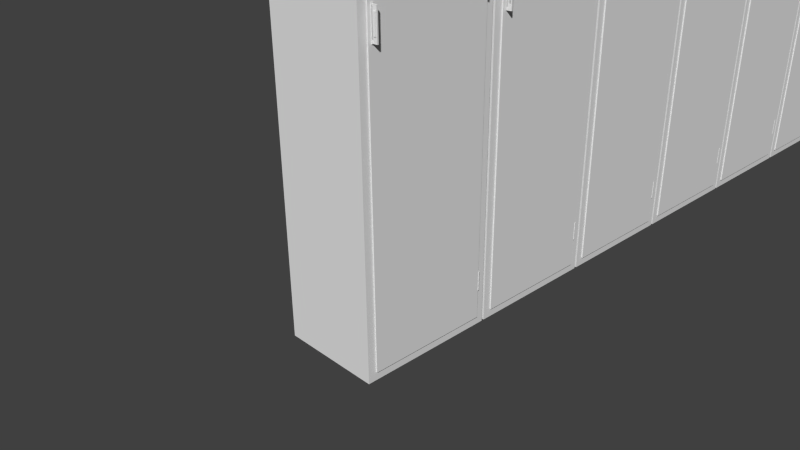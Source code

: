 # Source: locker_rows.blend  (saved by Blender 2.75.0; exported with 4.5.12 LTS)
import bpy
from mathutils import Matrix  # noqa: F401  (used for matrix-valued properties, if any)

bpy.ops.wm.read_factory_settings(use_empty=True)
scene = bpy.context.scene
scene.name = 'Scene'

# ---- collections
col_collection_1 = bpy.data.collections.new('Collection 1'); scene.collection.children.link(col_collection_1)

# ---- materials (node trees are filled in below, after node groups)
mat_material = bpy.data.materials.new('Material')
mat_material.alpha_threshold = 0.0
mat_material.use_transparent_shadow = False
mat_material.roughness = 0.5
mat_material.line_color = (0.0, 0.0, 0.0, 1.0)
mat_material_001 = bpy.data.materials.new('Material.001')
mat_material_001.alpha_threshold = 0.0
mat_material_001.use_transparent_shadow = False
mat_material_001.roughness = 0.5
mat_material_001.line_color = (0.0, 0.0, 0.0, 1.0)

# ---- material node trees

# ---- world
world_world = bpy.data.worlds.new('World'); scene.world = world_world
world_world.color = (0.05088, 0.05088, 0.05088)
world_world.use_sun_shadow = False
world_world.sun_shadow_jitter_overblur = 0.0
world_world.cycles.sampling_method = 'MANUAL'
world_world.cycles.sample_map_resolution = 256

# ---- cameras
cam_camera = bpy.data.cameras.new('Camera')
cam_camera.clip_end = 100.0
cam_camera.lens = 35.0
cam_camera.sensor_width = 32.0
cam_camera.sensor_height = 18.0
cam_camera.ortho_scale = 7.314
cam_camera.dof.focus_distance = 0.0
cam_camera.dof.aperture_fstop = 128.0

# ---- meshes
me_cube_003 = bpy.data.meshes.new('Cube.003')
me_cube_003.from_pydata([(-1.0, 0.4101, -1.0), (-1.0, 0.4101, 2.172), (-1.0, 1.0, -1.0), (-1.0, 1.0, 2.172), (0.1654, 0.4101, -1.0), (0.1654, 0.4101, 2.172), (0.1654, 1.0, -1.0), (0.1654, 1.0, 2.172)], [], [(1, 3, 2, 0), (3, 7, 6, 2), (7, 5, 4, 6), (5, 1, 0, 4), (0, 2, 6, 4), (5, 7, 3, 1)])
me_cube_003.use_remesh_preserve_volume = False
me_cube_003.use_remesh_preserve_attributes = False
me_cube_003.use_mirror_vertex_groups = False
me_cube_003.update()
me_cylinder = bpy.data.meshes.new('Cylinder')
me_cylinder.from_pydata([(0.6918, 1.0, -24.56), (0.6918, 1.0, -22.56), (0.8869, 0.9808, -24.56), (0.8869, 0.9808, -22.56), (1.074, 0.9239, -24.56), (1.074, 0.9239, -22.56), (1.247, 0.8315, -24.56), (1.247, 0.8315, -22.56), (1.399, 0.7071, -24.56), (1.399, 0.7071, -22.56), (1.523, 0.5556, -24.56), (1.523, 0.5556, -22.56), (1.616, 0.3827, -24.56), (1.616, 0.3827, -22.56), (1.673, 0.1951, -24.56), (1.673, 0.1951, -22.56), (1.692, 7.55e-08, -24.56), (1.692, 7.55e-08, -22.56), (1.673, -0.1951, -24.56), (1.673, -0.1951, -22.56), (1.616, -0.3827, -24.56), (1.616, -0.3827, -22.56), (1.523, -0.5556, -24.56), (1.523, -0.5556, -22.56), (1.399, -0.7071, -24.56), (1.399, -0.7071, -22.56), (1.247, -0.8315, -24.56), (1.247, -0.8315, -22.56), (1.074, -0.9239, -24.56), (1.074, -0.9239, -22.56), (0.8869, -0.9808, -24.56), (0.8869, -0.9808, -22.56), (0.6918, -1.0, -24.56), (0.6918, -1.0, -22.56), (0.4967, -0.9808, -24.56), (0.4967, -0.9808, -22.56), (0.3091, -0.9239, -24.56), (0.3091, -0.9239, -22.56), (0.1362, -0.8315, -24.56), (0.1362, -0.8315, -22.56), (-0.01533, -0.7071, -24.56), (-0.01533, -0.7071, -22.56), (-0.1397, -0.5556, -24.56), (-0.1397, -0.5556, -22.56), (-0.2321, -0.3827, -24.56), (-0.2321, -0.3827, -22.56), (-0.289, -0.1951, -24.56), (-0.289, -0.1951, -22.56), (-0.3082, 9.656e-07, -24.56), (-0.3082, 9.656e-07, -22.56), (-0.289, 0.1951, -24.56), (-0.289, 0.1951, -22.56), (-0.2321, 0.3827, -24.56), (-0.2321, 0.3827, -22.56), (-0.1397, 0.5556, -24.56), (-0.1397, 0.5556, -22.56), (-0.01533, 0.7071, -24.56), (-0.01533, 0.7071, -22.56), (0.1362, 0.8315, -24.56), (0.1362, 0.8315, -22.56), (0.3091, 0.9239, -24.56), (0.3091, 0.9239, -22.56), (0.4967, 0.9808, -24.56), (0.4967, 0.9808, -22.56), (0.6918, 1.0, -24.27), (0.6918, 1.0, -23.99), (0.6918, 1.0, -23.7), (0.6918, 1.0, -23.42), (0.6918, 1.0, -23.13), (0.6918, 1.0, -22.85), (0.8869, 0.9808, -22.85), (0.8869, 0.9808, -23.13), (0.8869, 0.9808, -23.42), (0.8869, 0.9808, -23.7), (0.8869, 0.9808, -23.99), (0.8869, 0.9808, -24.27), (1.074, 0.9239, -22.85), (1.074, 0.9239, -23.13), (1.074, 0.9239, -23.42), (1.074, 0.9239, -23.7), (1.074, 0.9239, -23.99), (1.074, 0.9239, -24.27), (1.247, 0.8315, -22.85), (1.247, 0.8315, -23.13), (1.247, 0.8315, -23.42), (1.247, 0.8315, -23.7), (1.247, 0.8315, -23.99), (1.247, 0.8315, -24.27), (1.399, 0.7071, -22.85), (1.399, 0.7071, -23.13), (1.399, 0.7071, -23.42), (1.399, 0.7071, -23.7), (1.399, 0.7071, -23.99), (1.399, 0.7071, -24.27), (1.523, 0.5556, -22.85), (1.523, 0.5556, -23.13), (1.523, 0.5556, -23.42), (1.523, 0.5556, -23.7), (1.523, 0.5556, -23.99), (1.523, 0.5556, -24.27), (1.616, 0.3827, -22.85), (1.616, 0.3827, -23.13), (1.616, 0.3827, -23.42), (1.616, 0.3827, -23.7), (1.616, 0.3827, -23.99), (1.616, 0.3827, -24.27), (1.673, 0.1951, -22.85), (1.673, 0.1951, -23.13), (1.673, 0.1951, -23.42), (1.673, 0.1951, -23.7), (1.673, 0.1951, -23.99), (1.673, 0.1951, -24.27), (1.692, 7.55e-08, -22.85), (1.692, 7.55e-08, -23.13), (1.692, 7.55e-08, -23.42), (1.692, 7.55e-08, -23.7), (1.692, 7.55e-08, -23.99), (1.692, 7.55e-08, -24.27), (1.673, -0.1951, -22.85), (1.673, -0.1951, -23.13), (1.673, -0.1951, -23.42), (1.673, -0.1951, -23.7), (1.673, -0.1951, -23.99), (1.673, -0.1951, -24.27), (1.616, -0.3827, -22.85), (1.616, -0.3827, -23.13), (1.616, -0.3827, -23.42), (1.616, -0.3827, -23.7), (1.616, -0.3827, -23.99), (1.616, -0.3827, -24.27), (1.523, -0.5556, -22.85), (1.523, -0.5556, -23.13), (1.523, -0.5556, -23.42), (1.523, -0.5556, -23.7), (1.523, -0.5556, -23.99), (1.523, -0.5556, -24.27), (1.399, -0.7071, -22.85), (1.399, -0.7071, -23.13), (1.399, -0.7071, -23.42), (1.399, -0.7071, -23.7), (1.399, -0.7071, -23.99), (1.399, -0.7071, -24.27), (1.247, -0.8315, -22.85), (1.247, -0.8315, -23.13), (1.247, -0.8315, -23.42), (1.247, -0.8315, -23.7), (1.247, -0.8315, -23.99), (1.247, -0.8315, -24.27), (1.074, -0.9239, -22.85), (1.074, -0.9239, -23.13), (1.074, -0.9239, -23.42), (1.074, -0.9239, -23.7), (1.074, -0.9239, -23.99), (1.074, -0.9239, -24.27), (0.8869, -0.9808, -22.85), (0.8869, -0.9808, -23.13), (0.8869, -0.9808, -23.42), (0.8869, -0.9808, -23.7), (0.8869, -0.9808, -23.99), (0.8869, -0.9808, -24.27), (0.6918, -1.0, -22.85), (0.6918, -1.0, -23.13), (0.6918, -1.0, -23.42), (0.6918, -1.0, -23.7), (0.6918, -1.0, -23.99), (0.6918, -1.0, -24.27), (0.4967, -0.9808, -22.85), (0.4967, -0.9808, -23.13), (0.4967, -0.9808, -23.42), (0.4967, -0.9808, -23.7), (0.4967, -0.9808, -23.99), (0.4967, -0.9808, -24.27), (0.3091, -0.9239, -22.85), (0.3091, -0.9239, -23.13), (0.3091, -0.9239, -23.42), (0.3091, -0.9239, -23.7), (0.3091, -0.9239, -23.99), (0.3091, -0.9239, -24.27), (0.1362, -0.8315, -22.85), (0.1362, -0.8315, -23.13), (0.1362, -0.8315, -23.42), (0.1362, -0.8315, -23.7), (0.1362, -0.8315, -23.99), (0.1362, -0.8315, -24.27), (-0.01533, -0.7071, -22.85), (-0.01533, -0.7071, -23.13), (-0.01533, -0.7071, -23.42), (-0.01533, -0.7071, -23.7), (-0.01533, -0.7071, -23.99), (-0.01533, -0.7071, -24.27), (-0.1397, -0.5556, -22.85), (-0.1397, -0.5556, -23.13), (-0.1397, -0.5556, -23.42), (-0.1397, -0.5556, -23.7), (-0.1397, -0.5556, -23.99), (-0.1397, -0.5556, -24.27), (-0.2321, -0.3827, -22.85), (-0.2321, -0.3827, -23.13), (-0.2321, -0.3827, -23.42), (-0.2321, -0.3827, -23.7), (-0.2321, -0.3827, -23.99), (-0.2321, -0.3827, -24.27), (-0.289, -0.1951, -22.85), (-0.289, -0.1951, -23.13), (-0.289, -0.1951, -23.42), (-0.289, -0.1951, -23.7), (-0.289, -0.1951, -23.99), (-0.289, -0.1951, -24.27), (-0.3082, 9.656e-07, -22.85), (-0.3082, 9.656e-07, -23.13), (-0.3082, 9.656e-07, -23.42), (-0.3082, 9.656e-07, -23.7), (-0.3082, 9.656e-07, -23.99), (-0.3082, 9.656e-07, -24.27), (-0.289, 0.1951, -22.85), (-0.289, 0.1951, -23.13), (-0.289, 0.1951, -23.42), (-0.289, 0.1951, -23.7), (-0.289, 0.1951, -23.99), (-0.289, 0.1951, -24.27), (-0.2321, 0.3827, -22.85), (-0.2321, 0.3827, -23.13), (-0.2321, 0.3827, -23.42), (-0.2321, 0.3827, -23.7), (-0.2321, 0.3827, -23.99), (-0.2321, 0.3827, -24.27), (-0.1397, 0.5556, -22.85), (-0.1397, 0.5556, -23.13), (-0.1397, 0.5556, -23.42), (-0.1397, 0.5556, -23.7), (-0.1397, 0.5556, -23.99), (-0.1397, 0.5556, -24.27), (-0.01533, 0.7071, -22.85), (-0.01533, 0.7071, -23.13), (-0.01533, 0.7071, -23.42), (-0.01533, 0.7071, -23.7), (-0.01533, 0.7071, -23.99), (-0.01533, 0.7071, -24.27), (0.1362, 0.8315, -22.85), (0.1362, 0.8315, -23.13), (0.1362, 0.8315, -23.42), (0.1362, 0.8315, -23.7), (0.1362, 0.8315, -23.99), (0.1362, 0.8315, -24.27), (0.3091, 0.9239, -22.85), (0.3091, 0.9239, -23.13), (0.3091, 0.9239, -23.42), (0.3091, 0.9239, -23.7), (0.3091, 0.9239, -23.99), (0.3091, 0.9239, -24.27), (0.4967, 0.9808, -22.85), (0.4967, 0.9808, -23.13), (0.4967, 0.9808, -23.42), (0.4967, 0.9808, -23.7), (0.4967, 0.9808, -23.99), (0.4967, 0.9808, -24.27), (0.6918, 0.9, -23.12), (0.6918, 0.9, -22.86), (0.8674, 0.8827, -22.86), (0.8674, 0.8827, -23.12), (1.036, 0.8315, -22.86), (1.036, 0.8315, -23.12), (1.192, 0.7483, -22.86), (1.192, 0.7483, -23.12), (1.328, 0.6364, -22.86), (1.328, 0.6364, -23.12), (1.44, 0.5, -22.86), (1.44, 0.5, -23.12), (1.523, 0.3444, -22.86), (1.523, 0.3444, -23.12), (1.574, 0.1756, -22.86), (1.574, 0.1756, -23.12), (1.592, 9.98e-08, -22.86), (1.592, 9.98e-08, -23.12), (1.574, -0.1756, -22.86), (1.574, -0.1756, -23.12), (1.523, -0.3444, -22.86), (1.523, -0.3444, -23.12), (1.44, -0.5, -22.86), (1.44, -0.5, -23.12), (1.328, -0.6364, -22.86), (1.328, -0.6364, -23.12), (1.192, -0.7483, -22.86), (1.192, -0.7483, -23.12), (1.036, -0.8315, -22.86), (1.036, -0.8315, -23.12), (0.8674, -0.8827, -22.86), (0.8674, -0.8827, -23.12), (0.6918, -0.9, -22.86), (0.6918, -0.9, -23.12), (0.5162, -0.8827, -22.86), (0.5162, -0.8827, -23.12), (0.3474, -0.8315, -22.86), (0.3474, -0.8315, -23.12), (0.1918, -0.7483, -22.86), (0.1918, -0.7483, -23.12), (0.05538, -0.6364, -22.86), (0.05538, -0.6364, -23.12), (-0.05654, -0.5, -22.86), (-0.05654, -0.5, -23.12), (-0.1397, -0.3444, -22.86), (-0.1397, -0.3444, -23.12), (-0.1909, -0.1756, -22.86), (-0.1909, -0.1756, -23.12), (-0.2082, 9.009e-07, -22.86), (-0.2082, 9.009e-07, -23.12), (-0.1909, 0.1756, -22.86), (-0.1909, 0.1756, -23.12), (-0.1397, 0.3444, -22.86), (-0.1397, 0.3444, -23.12), (-0.05654, 0.5, -22.86), (-0.05654, 0.5, -23.12), (0.05538, 0.6364, -22.86), (0.05538, 0.6364, -23.12), (0.1918, 0.7483, -22.86), (0.1918, 0.7483, -23.12), (0.3474, 0.8315, -22.86), (0.3474, 0.8315, -23.12), (0.5162, 0.8827, -22.86), (0.5162, 0.8827, -23.12), (0.6918, 0.9, -23.69), (0.6918, 0.9, -23.43), (0.8674, 0.8827, -23.43), (0.8674, 0.8827, -23.69), (1.036, 0.8315, -23.43), (1.036, 0.8315, -23.69), (1.192, 0.7483, -23.43), (1.192, 0.7483, -23.69), (1.328, 0.6364, -23.43), (1.328, 0.6364, -23.69), (1.44, 0.5, -23.43), (1.44, 0.5, -23.69), (1.523, 0.3444, -23.43), (1.523, 0.3444, -23.69), (1.574, 0.1756, -23.43), (1.574, 0.1756, -23.69), (1.592, 9.98e-08, -23.43), (1.592, 9.98e-08, -23.69), (1.574, -0.1756, -23.43), (1.574, -0.1756, -23.69), (1.523, -0.3444, -23.43), (1.523, -0.3444, -23.69), (1.44, -0.5, -23.43), (1.44, -0.5, -23.69), (1.328, -0.6364, -23.43), (1.328, -0.6364, -23.69), (1.192, -0.7483, -23.43), (1.192, -0.7483, -23.69), (1.036, -0.8315, -23.43), (1.036, -0.8315, -23.69), (0.8674, -0.8827, -23.43), (0.8674, -0.8827, -23.69), (0.6918, -0.9, -23.43), (0.6918, -0.9, -23.69), (0.5162, -0.8827, -23.43), (0.5162, -0.8827, -23.69), (0.3474, -0.8315, -23.43), (0.3474, -0.8315, -23.69), (0.1918, -0.7483, -23.43), (0.1918, -0.7483, -23.69), (0.05538, -0.6364, -23.43), (0.05538, -0.6364, -23.69), (-0.05654, -0.5, -23.43), (-0.05654, -0.5, -23.69), (-0.1397, -0.3444, -23.43), (-0.1397, -0.3444, -23.69), (-0.1909, -0.1756, -23.43), (-0.1909, -0.1756, -23.69), (-0.2082, 9.009e-07, -23.43), (-0.2082, 9.009e-07, -23.69), (-0.1909, 0.1756, -23.43), (-0.1909, 0.1756, -23.69), (-0.1397, 0.3444, -23.43), (-0.1397, 0.3444, -23.69), (-0.05654, 0.5, -23.43), (-0.05654, 0.5, -23.69), (0.05538, 0.6364, -23.43), (0.05538, 0.6364, -23.69), (0.1918, 0.7483, -23.43), (0.1918, 0.7483, -23.69), (0.3474, 0.8315, -23.43), (0.3474, 0.8315, -23.69), (0.5162, 0.8827, -23.43), (0.5162, 0.8827, -23.69), (0.6918, 0.9, -24.26), (0.6918, 0.9, -24.0), (0.8674, 0.8827, -24.0), (0.8674, 0.8827, -24.26), (1.036, 0.8315, -24.0), (1.036, 0.8315, -24.26), (1.192, 0.7483, -24.0), (1.192, 0.7483, -24.26), (1.328, 0.6364, -24.0), (1.328, 0.6364, -24.26), (1.44, 0.5, -24.0), (1.44, 0.5, -24.26), (1.523, 0.3444, -24.0), (1.523, 0.3444, -24.26), (1.574, 0.1756, -24.0), (1.574, 0.1756, -24.26), (1.592, 9.98e-08, -24.0), (1.592, 9.98e-08, -24.26), (1.574, -0.1756, -24.0), (1.574, -0.1756, -24.26), (1.523, -0.3444, -24.0), (1.523, -0.3444, -24.26), (1.44, -0.5, -24.0), (1.44, -0.5, -24.26), (1.328, -0.6364, -24.0), (1.328, -0.6364, -24.26), (1.192, -0.7483, -24.0), (1.192, -0.7483, -24.26), (1.036, -0.8315, -24.0), (1.036, -0.8315, -24.26), (0.8674, -0.8827, -24.0), (0.8674, -0.8827, -24.26), (0.6918, -0.9, -24.0), (0.6918, -0.9, -24.26), (0.5162, -0.8827, -24.0), (0.5162, -0.8827, -24.26), (0.3474, -0.8315, -24.0), (0.3474, -0.8315, -24.26), (0.1918, -0.7483, -24.0), (0.1918, -0.7483, -24.26), (0.05538, -0.6364, -24.0), (0.05538, -0.6364, -24.26), (-0.05654, -0.5, -24.0), (-0.05654, -0.5, -24.26), (-0.1397, -0.3444, -24.0), (-0.1397, -0.3444, -24.26), (-0.1909, -0.1756, -24.0), (-0.1909, -0.1756, -24.26), (-0.2082, 9.009e-07, -24.0), (-0.2082, 9.009e-07, -24.26), (-0.1909, 0.1756, -24.0), (-0.1909, 0.1756, -24.26), (-0.1397, 0.3444, -24.0), (-0.1397, 0.3444, -24.26), (-0.05654, 0.5, -24.0), (-0.05654, 0.5, -24.26), (0.05538, 0.6364, -24.0), (0.05538, 0.6364, -24.26), (0.1918, 0.7483, -24.0), (0.1918, 0.7483, -24.26), (0.3474, 0.8315, -24.0), (0.3474, 0.8315, -24.26), (0.5162, 0.8827, -24.0), (0.5162, 0.8827, -24.26), (0.0, 1.0, -1.0), (0.0, 1.0, 1.0), (0.1951, 0.9808, -1.0), (0.1951, 0.9808, 1.0), (0.3827, 0.9239, -1.0), (0.3827, 0.9239, 1.0), (0.5556, 0.8315, -1.0), (0.5556, 0.8315, 1.0), (0.7071, 0.7071, -1.0), (0.7071, 0.7071, 1.0), (0.8315, 0.5556, -1.0), (0.8315, 0.5556, 1.0), (0.9239, 0.3827, -1.0), (0.9239, 0.3827, 1.0), (0.9808, 0.1951, -1.0), (0.9808, 0.1951, 1.0), (1.0, 7.55e-08, -1.0), (1.0, 7.55e-08, 1.0), (0.9808, -0.1951, -1.0), (0.9808, -0.1951, 1.0), (0.9239, -0.3827, -1.0), (0.9239, -0.3827, 1.0), (0.8315, -0.5556, -1.0), (0.8315, -0.5556, 1.0), (0.7071, -0.7071, -1.0), (0.7071, -0.7071, 1.0), (0.5556, -0.8315, -1.0), (0.5556, -0.8315, 1.0), (0.3827, -0.9239, -1.0), (0.3827, -0.9239, 1.0), (0.1951, -0.9808, -1.0), (0.1951, -0.9808, 1.0), (-3.258e-07, -1.0, -1.0), (-3.258e-07, -1.0, 1.0), (-0.1951, -0.9808, -1.0), (-0.1951, -0.9808, 1.0), (-0.3827, -0.9239, -1.0), (-0.3827, -0.9239, 1.0), (-0.5556, -0.8315, -1.0), (-0.5556, -0.8315, 1.0), (-0.7071, -0.7071, -1.0), (-0.7071, -0.7071, 1.0), (-0.8315, -0.5556, -1.0), (-0.8315, -0.5556, 1.0), (-0.9239, -0.3827, -1.0), (-0.9239, -0.3827, 1.0), (-0.9808, -0.1951, -1.0), (-0.9808, -0.1951, 1.0), (-1.0, 9.656e-07, -1.0), (-1.0, 9.656e-07, 1.0), (-0.9808, 0.1951, -1.0), (-0.9808, 0.1951, 1.0), (-0.9239, 0.3827, -1.0), (-0.9239, 0.3827, 1.0), (-0.8315, 0.5556, -1.0), (-0.8315, 0.5556, 1.0), (-0.7071, 0.7071, -1.0), (-0.7071, 0.7071, 1.0), (-0.5556, 0.8315, -1.0), (-0.5556, 0.8315, 1.0), (-0.3827, 0.9239, -1.0), (-0.3827, 0.9239, 1.0), (-0.1951, 0.9808, -1.0), (-0.1951, 0.9808, 1.0), (0.0, 1.0, -0.7143), (0.0, 1.0, -0.4286), (0.0, 1.0, -0.1429), (0.0, 1.0, 0.1429), (0.0, 1.0, 0.4286), (0.0, 1.0, 0.7143), (0.1951, 0.9808, 0.7143), (0.1951, 0.9808, 0.4286), (0.1951, 0.9808, 0.1429), (0.1951, 0.9808, -0.1429), (0.1951, 0.9808, -0.4286), (0.1951, 0.9808, -0.7143), (0.3827, 0.9239, 0.7143), (0.3827, 0.9239, 0.4286), (0.3827, 0.9239, 0.1429), (0.3827, 0.9239, -0.1429), (0.3827, 0.9239, -0.4286), (0.3827, 0.9239, -0.7143), (0.5556, 0.8315, 0.7143), (0.5556, 0.8315, 0.4286), (0.5556, 0.8315, 0.1429), (0.5556, 0.8315, -0.1429), (0.5556, 0.8315, -0.4286), (0.5556, 0.8315, -0.7143), (0.7071, 0.7071, 0.7143), (0.7071, 0.7071, 0.4286), (0.7071, 0.7071, 0.1429), (0.7071, 0.7071, -0.1429), (0.7071, 0.7071, -0.4286), (0.7071, 0.7071, -0.7143), (0.8315, 0.5556, 0.7143), (0.8315, 0.5556, 0.4286), (0.8315, 0.5556, 0.1429), (0.8315, 0.5556, -0.1429), (0.8315, 0.5556, -0.4286), (0.8315, 0.5556, -0.7143), (0.9239, 0.3827, 0.7143), (0.9239, 0.3827, 0.4286), (0.9239, 0.3827, 0.1429), (0.9239, 0.3827, -0.1429), (0.9239, 0.3827, -0.4286), (0.9239, 0.3827, -0.7143), (0.9808, 0.1951, 0.7143), (0.9808, 0.1951, 0.4286), (0.9808, 0.1951, 0.1429), (0.9808, 0.1951, -0.1429), (0.9808, 0.1951, -0.4286), (0.9808, 0.1951, -0.7143), (1.0, 7.55e-08, 0.7143), (1.0, 7.55e-08, 0.4286), (1.0, 7.55e-08, 0.1429), (1.0, 7.55e-08, -0.1429), (1.0, 7.55e-08, -0.4286), (1.0, 7.55e-08, -0.7143), (0.9808, -0.1951, 0.7143), (0.9808, -0.1951, 0.4286), (0.9808, -0.1951, 0.1429), (0.9808, -0.1951, -0.1429), (0.9808, -0.1951, -0.4286), (0.9808, -0.1951, -0.7143), (0.9239, -0.3827, 0.7143), (0.9239, -0.3827, 0.4286), (0.9239, -0.3827, 0.1429), (0.9239, -0.3827, -0.1429), (0.9239, -0.3827, -0.4286), (0.9239, -0.3827, -0.7143), (0.8315, -0.5556, 0.7143), (0.8315, -0.5556, 0.4286), (0.8315, -0.5556, 0.1429), (0.8315, -0.5556, -0.1429), (0.8315, -0.5556, -0.4286), (0.8315, -0.5556, -0.7143), (0.7071, -0.7071, 0.7143), (0.7071, -0.7071, 0.4286), (0.7071, -0.7071, 0.1429), (0.7071, -0.7071, -0.1429), (0.7071, -0.7071, -0.4286), (0.7071, -0.7071, -0.7143), (0.5556, -0.8315, 0.7143), (0.5556, -0.8315, 0.4286), (0.5556, -0.8315, 0.1429), (0.5556, -0.8315, -0.1429), (0.5556, -0.8315, -0.4286), (0.5556, -0.8315, -0.7143), (0.3827, -0.9239, 0.7143), (0.3827, -0.9239, 0.4286), (0.3827, -0.9239, 0.1429), (0.3827, -0.9239, -0.1429), (0.3827, -0.9239, -0.4286), (0.3827, -0.9239, -0.7143), (0.1951, -0.9808, 0.7143), (0.1951, -0.9808, 0.4286), (0.1951, -0.9808, 0.1429), (0.1951, -0.9808, -0.1429), (0.1951, -0.9808, -0.4286), (0.1951, -0.9808, -0.7143), (-3.258e-07, -1.0, 0.7143), (-3.258e-07, -1.0, 0.4286), (-3.258e-07, -1.0, 0.1429), (-3.258e-07, -1.0, -0.1429), (-3.258e-07, -1.0, -0.4286), (-3.258e-07, -1.0, -0.7143), (-0.1951, -0.9808, 0.7143), (-0.1951, -0.9808, 0.4286), (-0.1951, -0.9808, 0.1429), (-0.1951, -0.9808, -0.1429), (-0.1951, -0.9808, -0.4286), (-0.1951, -0.9808, -0.7143), (-0.3827, -0.9239, 0.7143), (-0.3827, -0.9239, 0.4286), (-0.3827, -0.9239, 0.1429), (-0.3827, -0.9239, -0.1429), (-0.3827, -0.9239, -0.4286), (-0.3827, -0.9239, -0.7143), (-0.5556, -0.8315, 0.7143), (-0.5556, -0.8315, 0.4286), (-0.5556, -0.8315, 0.1429), (-0.5556, -0.8315, -0.1429), (-0.5556, -0.8315, -0.4286), (-0.5556, -0.8315, -0.7143), (-0.7071, -0.7071, 0.7143), (-0.7071, -0.7071, 0.4286), (-0.7071, -0.7071, 0.1429), (-0.7071, -0.7071, -0.1429), (-0.7071, -0.7071, -0.4286), (-0.7071, -0.7071, -0.7143), (-0.8315, -0.5556, 0.7143), (-0.8315, -0.5556, 0.4286), (-0.8315, -0.5556, 0.1429), (-0.8315, -0.5556, -0.1429), (-0.8315, -0.5556, -0.4286), (-0.8315, -0.5556, -0.7143), (-0.9239, -0.3827, 0.7143), (-0.9239, -0.3827, 0.4286), (-0.9239, -0.3827, 0.1429), (-0.9239, -0.3827, -0.1429), (-0.9239, -0.3827, -0.4286), (-0.9239, -0.3827, -0.7143), (-0.9808, -0.1951, 0.7143), (-0.9808, -0.1951, 0.4286), (-0.9808, -0.1951, 0.1429), (-0.9808, -0.1951, -0.1429), (-0.9808, -0.1951, -0.4286), (-0.9808, -0.1951, -0.7143), (-1.0, 9.656e-07, 0.7143), (-1.0, 9.656e-07, 0.4286), (-1.0, 9.656e-07, 0.1429), (-1.0, 9.656e-07, -0.1429), (-1.0, 9.656e-07, -0.4286), (-1.0, 9.656e-07, -0.7143), (-0.9808, 0.1951, 0.7143), (-0.9808, 0.1951, 0.4286), (-0.9808, 0.1951, 0.1429), (-0.9808, 0.1951, -0.1429), (-0.9808, 0.1951, -0.4286), (-0.9808, 0.1951, -0.7143), (-0.9239, 0.3827, 0.7143), (-0.9239, 0.3827, 0.4286), (-0.9239, 0.3827, 0.1429), (-0.9239, 0.3827, -0.1429), (-0.9239, 0.3827, -0.4286), (-0.9239, 0.3827, -0.7143), (-0.8315, 0.5556, 0.7143), (-0.8315, 0.5556, 0.4286), (-0.8315, 0.5556, 0.1429), (-0.8315, 0.5556, -0.1429), (-0.8315, 0.5556, -0.4286), (-0.8315, 0.5556, -0.7143), (-0.7071, 0.7071, 0.7143), (-0.7071, 0.7071, 0.4286), (-0.7071, 0.7071, 0.1429), (-0.7071, 0.7071, -0.1429), (-0.7071, 0.7071, -0.4286), (-0.7071, 0.7071, -0.7143), (-0.5556, 0.8315, 0.7143), (-0.5556, 0.8315, 0.4286), (-0.5556, 0.8315, 0.1429), (-0.5556, 0.8315, -0.1429), (-0.5556, 0.8315, -0.4286), (-0.5556, 0.8315, -0.7143), (-0.3827, 0.9239, 0.7143), (-0.3827, 0.9239, 0.4286), (-0.3827, 0.9239, 0.1429), (-0.3827, 0.9239, -0.1429), (-0.3827, 0.9239, -0.4286), (-0.3827, 0.9239, -0.7143), (-0.1951, 0.9808, 0.7143), (-0.1951, 0.9808, 0.4286), (-0.1951, 0.9808, 0.1429), (-0.1951, 0.9808, -0.1429), (-0.1951, 0.9808, -0.4286), (-0.1951, 0.9808, -0.7143), (5.355e-09, 0.9, 0.4429), (5.355e-09, 0.9, 0.7), (0.1756, 0.8827, 0.7), (0.1756, 0.8827, 0.4429), (0.3444, 0.8315, 0.7), (0.3444, 0.8315, 0.4429), (0.5, 0.7483, 0.7), (0.5, 0.7483, 0.4429), (0.6364, 0.6364, 0.7), (0.6364, 0.6364, 0.4429), (0.7483, 0.5, 0.7), (0.7483, 0.5, 0.4429), (0.8315, 0.3444, 0.7), (0.8315, 0.3444, 0.4429), (0.8827, 0.1756, 0.7), (0.8827, 0.1756, 0.4429), (0.9, 9.98e-08, 0.7), (0.9, 9.98e-08, 0.4429), (0.8827, -0.1756, 0.7), (0.8827, -0.1756, 0.4429), (0.8315, -0.3444, 0.7), (0.8315, -0.3444, 0.4429), (0.7483, -0.5, 0.7), (0.7483, -0.5, 0.4429), (0.6364, -0.6364, 0.7), (0.6364, -0.6364, 0.4429), (0.5, -0.7483, 0.7), (0.5, -0.7483, 0.4429), (0.3444, -0.8315, 0.7), (0.3444, -0.8315, 0.4429), (0.1756, -0.8827, 0.7), (0.1756, -0.8827, 0.4429), (-2.879e-07, -0.9, 0.7), (-2.879e-07, -0.9, 0.4429), (-0.1756, -0.8827, 0.7), (-0.1756, -0.8827, 0.4429), (-0.3444, -0.8315, 0.7), (-0.3444, -0.8315, 0.4429), (-0.5, -0.7483, 0.7), (-0.5, -0.7483, 0.4429), (-0.6364, -0.6364, 0.7), (-0.6364, -0.6364, 0.4429), (-0.7483, -0.5, 0.7), (-0.7483, -0.5, 0.4429), (-0.8315, -0.3444, 0.7), (-0.8315, -0.3444, 0.4429), (-0.8827, -0.1756, 0.7), (-0.8827, -0.1756, 0.4429), (-0.9, 9.009e-07, 0.7), (-0.9, 9.009e-07, 0.4429), (-0.8827, 0.1756, 0.7), (-0.8827, 0.1756, 0.4429), (-0.8315, 0.3444, 0.7), (-0.8315, 0.3444, 0.4429), (-0.7483, 0.5, 0.7), (-0.7483, 0.5, 0.4429), (-0.6364, 0.6364, 0.7), (-0.6364, 0.6364, 0.4429), (-0.5, 0.7483, 0.7), (-0.5, 0.7483, 0.4429), (-0.3444, 0.8315, 0.7), (-0.3444, 0.8315, 0.4429), (-0.1756, 0.8827, 0.7), (-0.1756, 0.8827, 0.4429), (5.355e-09, 0.9, -0.1286), (5.355e-09, 0.9, 0.1286), (0.1756, 0.8827, 0.1286), (0.1756, 0.8827, -0.1286), (0.3444, 0.8315, 0.1286), (0.3444, 0.8315, -0.1286), (0.5, 0.7483, 0.1286), (0.5, 0.7483, -0.1286), (0.6364, 0.6364, 0.1286), (0.6364, 0.6364, -0.1286), (0.7483, 0.5, 0.1286), (0.7483, 0.5, -0.1286), (0.8315, 0.3444, 0.1286), (0.8315, 0.3444, -0.1286), (0.8827, 0.1756, 0.1286), (0.8827, 0.1756, -0.1286), (0.9, 9.98e-08, 0.1286), (0.9, 9.98e-08, -0.1286), (0.8827, -0.1756, 0.1286), (0.8827, -0.1756, -0.1286), (0.8315, -0.3444, 0.1286), (0.8315, -0.3444, -0.1286), (0.7483, -0.5, 0.1286), (0.7483, -0.5, -0.1286), (0.6364, -0.6364, 0.1286), (0.6364, -0.6364, -0.1286), (0.5, -0.7483, 0.1286), (0.5, -0.7483, -0.1286), (0.3444, -0.8315, 0.1286), (0.3444, -0.8315, -0.1286), (0.1756, -0.8827, 0.1286), (0.1756, -0.8827, -0.1286), (-2.879e-07, -0.9, 0.1286), (-2.879e-07, -0.9, -0.1286), (-0.1756, -0.8827, 0.1286), (-0.1756, -0.8827, -0.1286), (-0.3444, -0.8315, 0.1286), (-0.3444, -0.8315, -0.1286), (-0.5, -0.7483, 0.1286), (-0.5, -0.7483, -0.1286), (-0.6364, -0.6364, 0.1286), (-0.6364, -0.6364, -0.1286), (-0.7483, -0.5, 0.1286), (-0.7483, -0.5, -0.1286), (-0.8315, -0.3444, 0.1286), (-0.8315, -0.3444, -0.1286), (-0.8827, -0.1756, 0.1286), (-0.8827, -0.1756, -0.1286), (-0.9, 9.009e-07, 0.1286), (-0.9, 9.009e-07, -0.1286), (-0.8827, 0.1756, 0.1286), (-0.8827, 0.1756, -0.1286), (-0.8315, 0.3444, 0.1286), (-0.8315, 0.3444, -0.1286), (-0.7483, 0.5, 0.1286), (-0.7483, 0.5, -0.1286), (-0.6364, 0.6364, 0.1286), (-0.6364, 0.6364, -0.1286), (-0.5, 0.7483, 0.1286), (-0.5, 0.7483, -0.1286), (-0.3444, 0.8315, 0.1286), (-0.3444, 0.8315, -0.1286), (-0.1756, 0.8827, 0.1286), (-0.1756, 0.8827, -0.1286), (5.355e-09, 0.9, -0.7), (5.355e-09, 0.9, -0.4429), (0.1756, 0.8827, -0.4429), (0.1756, 0.8827, -0.7), (0.3444, 0.8315, -0.4429), (0.3444, 0.8315, -0.7), (0.5, 0.7483, -0.4429), (0.5, 0.7483, -0.7), (0.6364, 0.6364, -0.4429), (0.6364, 0.6364, -0.7), (0.7483, 0.5, -0.4429), (0.7483, 0.5, -0.7), (0.8315, 0.3444, -0.4429), (0.8315, 0.3444, -0.7), (0.8827, 0.1756, -0.4429), (0.8827, 0.1756, -0.7), (0.9, 9.98e-08, -0.4429), (0.9, 9.98e-08, -0.7), (0.8827, -0.1756, -0.4429), (0.8827, -0.1756, -0.7), (0.8315, -0.3444, -0.4429), (0.8315, -0.3444, -0.7), (0.7483, -0.5, -0.4429), (0.7483, -0.5, -0.7), (0.6364, -0.6364, -0.4429), (0.6364, -0.6364, -0.7), (0.5, -0.7483, -0.4429), (0.5, -0.7483, -0.7), (0.3444, -0.8315, -0.4429), (0.3444, -0.8315, -0.7), (0.1756, -0.8827, -0.4429), (0.1756, -0.8827, -0.7), (-2.879e-07, -0.9, -0.4429), (-2.879e-07, -0.9, -0.7), (-0.1756, -0.8827, -0.4429), (-0.1756, -0.8827, -0.7), (-0.3444, -0.8315, -0.4429), (-0.3444, -0.8315, -0.7), (-0.5, -0.7483, -0.4429), (-0.5, -0.7483, -0.7), (-0.6364, -0.6364, -0.4429), (-0.6364, -0.6364, -0.7), (-0.7483, -0.5, -0.4429), (-0.7483, -0.5, -0.7), (-0.8315, -0.3444, -0.4429), (-0.8315, -0.3444, -0.7), (-0.8827, -0.1756, -0.4429), (-0.8827, -0.1756, -0.7), (-0.9, 9.009e-07, -0.4429), (-0.9, 9.009e-07, -0.7), (-0.8827, 0.1756, -0.4429), (-0.8827, 0.1756, -0.7), (-0.8315, 0.3444, -0.4429), (-0.8315, 0.3444, -0.7), (-0.7483, 0.5, -0.4429), (-0.7483, 0.5, -0.7), (-0.6364, 0.6364, -0.4429), (-0.6364, 0.6364, -0.7), (-0.5, 0.7483, -0.4429), (-0.5, 0.7483, -0.7), (-0.3444, 0.8315, -0.4429), (-0.3444, 0.8315, -0.7), (-0.1756, 0.8827, -0.4429), (-0.1756, 0.8827, -0.7), (0.0, 1.0, -52.23), (0.0, 1.0, -50.23), (0.1951, 0.9808, -52.23), (0.1951, 0.9808, -50.23), (0.3827, 0.9239, -52.23), (0.3827, 0.9239, -50.23), (0.5556, 0.8315, -52.23), (0.5556, 0.8315, -50.23), (0.7071, 0.7071, -52.23), (0.7071, 0.7071, -50.23), (0.8315, 0.5556, -52.23), (0.8315, 0.5556, -50.23), (0.9239, 0.3827, -52.23), (0.9239, 0.3827, -50.23), (0.9808, 0.1951, -52.23), (0.9808, 0.1951, -50.23), (1.0, 7.55e-08, -52.23), (1.0, 7.55e-08, -50.23), (0.9808, -0.1951, -52.23), (0.9808, -0.1951, -50.23), (0.9239, -0.3827, -52.23), (0.9239, -0.3827, -50.23), (0.8315, -0.5556, -52.23), (0.8315, -0.5556, -50.23), (0.7071, -0.7071, -52.23), (0.7071, -0.7071, -50.23), (0.5556, -0.8315, -52.23), (0.5556, -0.8315, -50.23), (0.3827, -0.9239, -52.23), (0.3827, -0.9239, -50.23), (0.1951, -0.9808, -52.23), (0.1951, -0.9808, -50.23), (-3.258e-07, -1.0, -52.23), (-3.258e-07, -1.0, -50.23), (-0.1951, -0.9808, -52.23), (-0.1951, -0.9808, -50.23), (-0.3827, -0.9239, -52.23), (-0.3827, -0.9239, -50.23), (-0.5556, -0.8315, -52.23), (-0.5556, -0.8315, -50.23), (-0.7071, -0.7071, -52.23), (-0.7071, -0.7071, -50.23), (-0.8315, -0.5556, -52.23), (-0.8315, -0.5556, -50.23), (-0.9239, -0.3827, -52.23), (-0.9239, -0.3827, -50.23), (-0.9808, -0.1951, -52.23), (-0.9808, -0.1951, -50.23), (-1.0, 9.656e-07, -52.23), (-1.0, 9.656e-07, -50.23), (-0.9808, 0.1951, -52.23), (-0.9808, 0.1951, -50.23), (-0.9239, 0.3827, -52.23), (-0.9239, 0.3827, -50.23), (-0.8315, 0.5556, -52.23), (-0.8315, 0.5556, -50.23), (-0.7071, 0.7071, -52.23), (-0.7071, 0.7071, -50.23), (-0.5556, 0.8315, -52.23), (-0.5556, 0.8315, -50.23), (-0.3827, 0.9239, -52.23), (-0.3827, 0.9239, -50.23), (-0.1951, 0.9808, -52.23), (-0.1951, 0.9808, -50.23), (0.0, 1.0, -51.94), (0.0, 1.0, -51.66), (0.0, 1.0, -51.37), (0.0, 1.0, -51.09), (0.0, 1.0, -50.8), (0.0, 1.0, -50.52), (0.1951, 0.9808, -50.52), (0.1951, 0.9808, -50.8), (0.1951, 0.9808, -51.09), (0.1951, 0.9808, -51.37), (0.1951, 0.9808, -51.66), (0.1951, 0.9808, -51.94), (0.3827, 0.9239, -50.52), (0.3827, 0.9239, -50.8), (0.3827, 0.9239, -51.09), (0.3827, 0.9239, -51.37), (0.3827, 0.9239, -51.66), (0.3827, 0.9239, -51.94), (0.5556, 0.8315, -50.52), (0.5556, 0.8315, -50.8), (0.5556, 0.8315, -51.09), (0.5556, 0.8315, -51.37), (0.5556, 0.8315, -51.66), (0.5556, 0.8315, -51.94), (0.7071, 0.7071, -50.52), (0.7071, 0.7071, -50.8), (0.7071, 0.7071, -51.09), (0.7071, 0.7071, -51.37), (0.7071, 0.7071, -51.66), (0.7071, 0.7071, -51.94), (0.8315, 0.5556, -50.52), (0.8315, 0.5556, -50.8), (0.8315, 0.5556, -51.09), (0.8315, 0.5556, -51.37), (0.8315, 0.5556, -51.66), (0.8315, 0.5556, -51.94), (0.9239, 0.3827, -50.52), (0.9239, 0.3827, -50.8), (0.9239, 0.3827, -51.09), (0.9239, 0.3827, -51.37), (0.9239, 0.3827, -51.66), (0.9239, 0.3827, -51.94), (0.9808, 0.1951, -50.52), (0.9808, 0.1951, -50.8), (0.9808, 0.1951, -51.09), (0.9808, 0.1951, -51.37), (0.9808, 0.1951, -51.66), (0.9808, 0.1951, -51.94), (1.0, 7.55e-08, -50.52), (1.0, 7.55e-08, -50.8), (1.0, 7.55e-08, -51.09), (1.0, 7.55e-08, -51.37), (1.0, 7.55e-08, -51.66), (1.0, 7.55e-08, -51.94), (0.9808, -0.1951, -50.52), (0.9808, -0.1951, -50.8), (0.9808, -0.1951, -51.09), (0.9808, -0.1951, -51.37), (0.9808, -0.1951, -51.66), (0.9808, -0.1951, -51.94), (0.9239, -0.3827, -50.52), (0.9239, -0.3827, -50.8), (0.9239, -0.3827, -51.09), (0.9239, -0.3827, -51.37), (0.9239, -0.3827, -51.66), (0.9239, -0.3827, -51.94), (0.8315, -0.5556, -50.52), (0.8315, -0.5556, -50.8), (0.8315, -0.5556, -51.09), (0.8315, -0.5556, -51.37), (0.8315, -0.5556, -51.66), (0.8315, -0.5556, -51.94), (0.7071, -0.7071, -50.52), (0.7071, -0.7071, -50.8), (0.7071, -0.7071, -51.09), (0.7071, -0.7071, -51.37), (0.7071, -0.7071, -51.66), (0.7071, -0.7071, -51.94), (0.5556, -0.8315, -50.52), (0.5556, -0.8315, -50.8), (0.5556, -0.8315, -51.09), (0.5556, -0.8315, -51.37), (0.5556, -0.8315, -51.66), (0.5556, -0.8315, -51.94), (0.3827, -0.9239, -50.52), (0.3827, -0.9239, -50.8), (0.3827, -0.9239, -51.09), (0.3827, -0.9239, -51.37), (0.3827, -0.9239, -51.66), (0.3827, -0.9239, -51.94), (0.1951, -0.9808, -50.52), (0.1951, -0.9808, -50.8), (0.1951, -0.9808, -51.09), (0.1951, -0.9808, -51.37), (0.1951, -0.9808, -51.66), (0.1951, -0.9808, -51.94), (-3.258e-07, -1.0, -50.52), (-3.258e-07, -1.0, -50.8), (-3.258e-07, -1.0, -51.09), (-3.258e-07, -1.0, -51.37), (-3.258e-07, -1.0, -51.66), (-3.258e-07, -1.0, -51.94), (-0.1951, -0.9808, -50.52), (-0.1951, -0.9808, -50.8), (-0.1951, -0.9808, -51.09), (-0.1951, -0.9808, -51.37), (-0.1951, -0.9808, -51.66), (-0.1951, -0.9808, -51.94), (-0.3827, -0.9239, -50.52), (-0.3827, -0.9239, -50.8), (-0.3827, -0.9239, -51.09), (-0.3827, -0.9239, -51.37), (-0.3827, -0.9239, -51.66), (-0.3827, -0.9239, -51.94), (-0.5556, -0.8315, -50.52), (-0.5556, -0.8315, -50.8), (-0.5556, -0.8315, -51.09), (-0.5556, -0.8315, -51.37), (-0.5556, -0.8315, -51.66), (-0.5556, -0.8315, -51.94), (-0.7071, -0.7071, -50.52), (-0.7071, -0.7071, -50.8), (-0.7071, -0.7071, -51.09), (-0.7071, -0.7071, -51.37), (-0.7071, -0.7071, -51.66), (-0.7071, -0.7071, -51.94), (-0.8315, -0.5556, -50.52), (-0.8315, -0.5556, -50.8), (-0.8315, -0.5556, -51.09), (-0.8315, -0.5556, -51.37), (-0.8315, -0.5556, -51.66), (-0.8315, -0.5556, -51.94), (-0.9239, -0.3827, -50.52), (-0.9239, -0.3827, -50.8), (-0.9239, -0.3827, -51.09), (-0.9239, -0.3827, -51.37), (-0.9239, -0.3827, -51.66), (-0.9239, -0.3827, -51.94), (-0.9808, -0.1951, -50.52), (-0.9808, -0.1951, -50.8), (-0.9808, -0.1951, -51.09), (-0.9808, -0.1951, -51.37), (-0.9808, -0.1951, -51.66), (-0.9808, -0.1951, -51.94), (-1.0, 9.656e-07, -50.52), (-1.0, 9.656e-07, -50.8), (-1.0, 9.656e-07, -51.09), (-1.0, 9.656e-07, -51.37), (-1.0, 9.656e-07, -51.66), (-1.0, 9.656e-07, -51.94), (-0.9808, 0.1951, -50.52), (-0.9808, 0.1951, -50.8), (-0.9808, 0.1951, -51.09), (-0.9808, 0.1951, -51.37), (-0.9808, 0.1951, -51.66), (-0.9808, 0.1951, -51.94), (-0.9239, 0.3827, -50.52), (-0.9239, 0.3827, -50.8), (-0.9239, 0.3827, -51.09), (-0.9239, 0.3827, -51.37), (-0.9239, 0.3827, -51.66), (-0.9239, 0.3827, -51.94), (-0.8315, 0.5556, -50.52), (-0.8315, 0.5556, -50.8), (-0.8315, 0.5556, -51.09), (-0.8315, 0.5556, -51.37), (-0.8315, 0.5556, -51.66), (-0.8315, 0.5556, -51.94), (-0.7071, 0.7071, -50.52), (-0.7071, 0.7071, -50.8), (-0.7071, 0.7071, -51.09), (-0.7071, 0.7071, -51.37), (-0.7071, 0.7071, -51.66), (-0.7071, 0.7071, -51.94), (-0.5556, 0.8315, -50.52), (-0.5556, 0.8315, -50.8), (-0.5556, 0.8315, -51.09), (-0.5556, 0.8315, -51.37), (-0.5556, 0.8315, -51.66), (-0.5556, 0.8315, -51.94), (-0.3827, 0.9239, -50.52), (-0.3827, 0.9239, -50.8), (-0.3827, 0.9239, -51.09), (-0.3827, 0.9239, -51.37), (-0.3827, 0.9239, -51.66), (-0.3827, 0.9239, -51.94), (-0.1951, 0.9808, -50.52), (-0.1951, 0.9808, -50.8), (-0.1951, 0.9808, -51.09), (-0.1951, 0.9808, -51.37), (-0.1951, 0.9808, -51.66), (-0.1951, 0.9808, -51.94), (5.355e-09, 0.9, -50.79), (5.355e-09, 0.9, -50.53), (0.1756, 0.8827, -50.53), (0.1756, 0.8827, -50.79), (0.3444, 0.8315, -50.53), (0.3444, 0.8315, -50.79), (0.5, 0.7483, -50.53), (0.5, 0.7483, -50.79), (0.6364, 0.6364, -50.53), (0.6364, 0.6364, -50.79), (0.7483, 0.5, -50.53), (0.7483, 0.5, -50.79), (0.8315, 0.3444, -50.53), (0.8315, 0.3444, -50.79), (0.8827, 0.1756, -50.53), (0.8827, 0.1756, -50.79), (0.9, 9.98e-08, -50.53), (0.9, 9.98e-08, -50.79), (0.8827, -0.1756, -50.53), (0.8827, -0.1756, -50.79), (0.8315, -0.3444, -50.53), (0.8315, -0.3444, -50.79), (0.7483, -0.5, -50.53), (0.7483, -0.5, -50.79), (0.6364, -0.6364, -50.53), (0.6364, -0.6364, -50.79), (0.5, -0.7483, -50.53), (0.5, -0.7483, -50.79), (0.3444, -0.8315, -50.53), (0.3444, -0.8315, -50.79), (0.1756, -0.8827, -50.53), (0.1756, -0.8827, -50.79), (-2.879e-07, -0.9, -50.53), (-2.879e-07, -0.9, -50.79), (-0.1756, -0.8827, -50.53), (-0.1756, -0.8827, -50.79), (-0.3444, -0.8315, -50.53), (-0.3444, -0.8315, -50.79), (-0.5, -0.7483, -50.53), (-0.5, -0.7483, -50.79), (-0.6364, -0.6364, -50.53), (-0.6364, -0.6364, -50.79), (-0.7483, -0.5, -50.53), (-0.7483, -0.5, -50.79), (-0.8315, -0.3444, -50.53), (-0.8315, -0.3444, -50.79), (-0.8827, -0.1756, -50.53), (-0.8827, -0.1756, -50.79), (-0.9, 9.009e-07, -50.53), (-0.9, 9.009e-07, -50.79), (-0.8827, 0.1756, -50.53), (-0.8827, 0.1756, -50.79), (-0.8315, 0.3444, -50.53), (-0.8315, 0.3444, -50.79), (-0.7483, 0.5, -50.53), (-0.7483, 0.5, -50.79), (-0.6364, 0.6364, -50.53), (-0.6364, 0.6364, -50.79), (-0.5, 0.7483, -50.53), (-0.5, 0.7483, -50.79), (-0.3444, 0.8315, -50.53), (-0.3444, 0.8315, -50.79), (-0.1756, 0.8827, -50.53), (-0.1756, 0.8827, -50.79), (5.355e-09, 0.9, -51.36), (5.355e-09, 0.9, -51.1), (0.1756, 0.8827, -51.1), (0.1756, 0.8827, -51.36), (0.3444, 0.8315, -51.1), (0.3444, 0.8315, -51.36), (0.5, 0.7483, -51.1), (0.5, 0.7483, -51.36), (0.6364, 0.6364, -51.1), (0.6364, 0.6364, -51.36), (0.7483, 0.5, -51.1), (0.7483, 0.5, -51.36), (0.8315, 0.3444, -51.1), (0.8315, 0.3444, -51.36), (0.8827, 0.1756, -51.1), (0.8827, 0.1756, -51.36), (0.9, 9.98e-08, -51.1), (0.9, 9.98e-08, -51.36), (0.8827, -0.1756, -51.1), (0.8827, -0.1756, -51.36), (0.8315, -0.3444, -51.1), (0.8315, -0.3444, -51.36), (0.7483, -0.5, -51.1), (0.7483, -0.5, -51.36), (0.6364, -0.6364, -51.1), (0.6364, -0.6364, -51.36), (0.5, -0.7483, -51.1), (0.5, -0.7483, -51.36), (0.3444, -0.8315, -51.1), (0.3444, -0.8315, -51.36), (0.1756, -0.8827, -51.1), (0.1756, -0.8827, -51.36), (-2.879e-07, -0.9, -51.1), (-2.879e-07, -0.9, -51.36), (-0.1756, -0.8827, -51.1), (-0.1756, -0.8827, -51.36), (-0.3444, -0.8315, -51.1), (-0.3444, -0.8315, -51.36), (-0.5, -0.7483, -51.1), (-0.5, -0.7483, -51.36), (-0.6364, -0.6364, -51.1), (-0.6364, -0.6364, -51.36), (-0.7483, -0.5, -51.1), (-0.7483, -0.5, -51.36), (-0.8315, -0.3444, -51.1), (-0.8315, -0.3444, -51.36), (-0.8827, -0.1756, -51.1), (-0.8827, -0.1756, -51.36), (-0.9, 9.009e-07, -51.1), (-0.9, 9.009e-07, -51.36), (-0.8827, 0.1756, -51.1), (-0.8827, 0.1756, -51.36), (-0.8315, 0.3444, -51.1), (-0.8315, 0.3444, -51.36), (-0.7483, 0.5, -51.1), (-0.7483, 0.5, -51.36), (-0.6364, 0.6364, -51.1), (-0.6364, 0.6364, -51.36), (-0.5, 0.7483, -51.1), (-0.5, 0.7483, -51.36), (-0.3444, 0.8315, -51.1), (-0.3444, 0.8315, -51.36), (-0.1756, 0.8827, -51.1), (-0.1756, 0.8827, -51.36), (5.355e-09, 0.9, -51.93), (5.355e-09, 0.9, -51.67), (0.1756, 0.8827, -51.67), (0.1756, 0.8827, -51.93), (0.3444, 0.8315, -51.67), (0.3444, 0.8315, -51.93), (0.5, 0.7483, -51.67), (0.5, 0.7483, -51.93), (0.6364, 0.6364, -51.67), (0.6364, 0.6364, -51.93), (0.7483, 0.5, -51.67), (0.7483, 0.5, -51.93), (0.8315, 0.3444, -51.67), (0.8315, 0.3444, -51.93), (0.8827, 0.1756, -51.67), (0.8827, 0.1756, -51.93), (0.9, 9.98e-08, -51.67), (0.9, 9.98e-08, -51.93), (0.8827, -0.1756, -51.67), (0.8827, -0.1756, -51.93), (0.8315, -0.3444, -51.67), (0.8315, -0.3444, -51.93), (0.7483, -0.5, -51.67), (0.7483, -0.5, -51.93), (0.6364, -0.6364, -51.67), (0.6364, -0.6364, -51.93), (0.5, -0.7483, -51.67), (0.5, -0.7483, -51.93), (0.3444, -0.8315, -51.67), (0.3444, -0.8315, -51.93), (0.1756, -0.8827, -51.67), (0.1756, -0.8827, -51.93), (-2.879e-07, -0.9, -51.67), (-2.879e-07, -0.9, -51.93), (-0.1756, -0.8827, -51.67), (-0.1756, -0.8827, -51.93), (-0.3444, -0.8315, -51.67), (-0.3444, -0.8315, -51.93), (-0.5, -0.7483, -51.67), (-0.5, -0.7483, -51.93), (-0.6364, -0.6364, -51.67), (-0.6364, -0.6364, -51.93), (-0.7483, -0.5, -51.67), (-0.7483, -0.5, -51.93), (-0.8315, -0.3444, -51.67), (-0.8315, -0.3444, -51.93), (-0.8827, -0.1756, -51.67), (-0.8827, -0.1756, -51.93), (-0.9, 9.009e-07, -51.67), (-0.9, 9.009e-07, -51.93), (-0.8827, 0.1756, -51.67), (-0.8827, 0.1756, -51.93), (-0.8315, 0.3444, -51.67), (-0.8315, 0.3444, -51.93), (-0.7483, 0.5, -51.67), (-0.7483, 0.5, -51.93), (-0.6364, 0.6364, -51.67), (-0.6364, 0.6364, -51.93), (-0.5, 0.7483, -51.67), (-0.5, 0.7483, -51.93), (-0.3444, 0.8315, -51.67), (-0.3444, 0.8315, -51.93), (-0.1756, 0.8827, -51.67), (-0.1756, 0.8827, -51.93)], [], [(69, 1, 3, 70), (70, 3, 5, 76), (76, 5, 7, 82), (82, 7, 9, 88), (88, 9, 11, 94), (94, 11, 13, 100), (100, 13, 15, 106), (106, 15, 17, 112), (112, 17, 19, 118), (118, 19, 21, 124), (124, 21, 23, 130), (130, 23, 25, 136), (136, 25, 27, 142), (142, 27, 29, 148), (148, 29, 31, 154), (154, 31, 33, 160), (160, 33, 35, 166), (166, 35, 37, 172), (172, 37, 39, 178), (178, 39, 41, 184), (184, 41, 43, 190), (190, 43, 45, 196), (196, 45, 47, 202), (202, 47, 49, 208), (208, 49, 51, 214), (214, 51, 53, 220), (220, 53, 55, 226), (226, 55, 57, 232), (232, 57, 59, 238), (238, 59, 61, 244), (3, 1, 63, 61, 59, 57, 55, 53, 51, 49, 47, 45, 43, 41, 39, 37, 35, 33, 31, 29, 27, 25, 23, 21, 19, 17, 15, 13, 11, 9, 7, 5), (250, 63, 1, 69), (244, 61, 63, 250), (0, 2, 4, 6, 8, 10, 12, 14, 16, 18, 20, 22, 24, 26, 28, 30, 32, 34, 36, 38, 40, 42, 44, 46, 48, 50, 52, 54, 56, 58, 60, 62), (60, 249, 255, 62), (87, 81, 389, 391), (248, 247, 253, 254), (108, 114, 336, 334), (246, 245, 251, 252), (82, 88, 264, 262), (62, 255, 64, 0), (134, 140, 408, 406), (254, 253, 66, 65), (193, 187, 361, 363), (252, 251, 68, 67), (167, 161, 289, 291), (58, 243, 249, 60), (219, 213, 433, 435), (242, 241, 247, 248), (240, 246, 380, 378), (240, 239, 245, 246), (214, 220, 308, 306), (56, 237, 243, 58), (141, 135, 407, 409), (236, 235, 241, 242), (115, 109, 335, 337), (234, 233, 239, 240), (89, 83, 263, 265), (54, 231, 237, 56), (188, 194, 426, 424), (230, 229, 235, 236), (162, 168, 354, 352), (228, 227, 233, 234), (136, 142, 282, 280), (52, 225, 231, 54), (110, 116, 400, 398), (224, 223, 229, 230), (247, 241, 379, 381), (222, 221, 227, 228), (221, 215, 307, 309), (50, 219, 225, 52), (195, 189, 425, 427), (218, 217, 223, 224), (84, 90, 328, 326), (216, 215, 221, 222), (143, 137, 281, 283), (48, 213, 219, 50), (117, 111, 399, 401), (212, 211, 217, 218), (169, 163, 353, 355), (210, 209, 215, 216), (190, 196, 300, 298), (46, 207, 213, 48), (242, 248, 444, 442), (206, 205, 211, 212), (216, 222, 372, 370), (204, 203, 209, 210), (112, 118, 274, 272), (44, 201, 207, 46), (164, 170, 418, 416), (200, 199, 205, 206), (91, 85, 327, 329), (198, 197, 203, 204), (197, 191, 299, 301), (42, 195, 201, 44), (249, 243, 443, 445), (194, 193, 199, 200), (138, 144, 346, 344), (192, 191, 197, 198), (119, 113, 273, 275), (40, 189, 195, 42), (86, 92, 392, 390), (188, 187, 193, 194), (223, 217, 371, 373), (186, 185, 191, 192), (250, 69, 257, 318), (38, 183, 189, 40), (171, 165, 417, 419), (182, 181, 187, 188), (145, 139, 345, 347), (180, 179, 185, 186), (166, 172, 292, 290), (36, 177, 183, 38), (218, 224, 436, 434), (176, 175, 181, 182), (192, 198, 364, 362), (174, 173, 179, 180), (68, 251, 319, 256), (34, 171, 177, 36), (93, 87, 391, 393), (170, 169, 175, 176), (114, 120, 338, 336), (168, 167, 173, 174), (88, 94, 266, 264), (32, 165, 171, 34), (140, 146, 410, 408), (164, 163, 169, 170), (199, 193, 363, 365), (162, 161, 167, 168), (173, 167, 291, 293), (30, 159, 165, 32), (225, 219, 435, 437), (158, 157, 163, 164), (121, 115, 337, 339), (156, 155, 161, 162), (220, 226, 310, 308), (28, 153, 159, 30), (147, 141, 409, 411), (152, 151, 157, 158), (252, 67, 321, 382), (150, 149, 155, 156), (95, 89, 265, 267), (26, 147, 153, 28), (194, 200, 428, 426), (146, 145, 151, 152), (168, 174, 356, 354), (144, 143, 149, 150), (142, 148, 284, 282), (24, 141, 147, 26), (116, 122, 402, 400), (140, 139, 145, 146), (66, 253, 383, 320), (138, 137, 143, 144), (227, 221, 309, 311), (22, 135, 141, 24), (201, 195, 427, 429), (134, 133, 139, 140), (90, 96, 330, 328), (132, 131, 137, 138), (69, 70, 258, 257), (20, 129, 135, 22), (123, 117, 401, 403), (128, 127, 133, 134), (175, 169, 355, 357), (126, 125, 131, 132), (149, 143, 283, 285), (18, 123, 129, 20), (254, 65, 385, 446), (122, 121, 127, 128), (222, 228, 374, 372), (120, 119, 125, 126), (196, 202, 302, 300), (16, 117, 123, 18), (170, 176, 420, 418), (116, 115, 121, 122), (97, 91, 329, 331), (114, 113, 119, 120), (71, 68, 256, 259), (14, 111, 117, 16), (64, 255, 447, 384), (110, 109, 115, 116), (144, 150, 348, 346), (108, 107, 113, 114), (118, 124, 276, 274), (12, 105, 111, 14), (92, 98, 394, 392), (104, 103, 109, 110), (229, 223, 373, 375), (102, 101, 107, 108), (203, 197, 301, 303), (10, 99, 105, 12), (177, 171, 419, 421), (98, 97, 103, 104), (67, 72, 322, 321), (96, 95, 101, 102), (125, 119, 275, 277), (8, 93, 99, 10), (224, 230, 438, 436), (92, 91, 97, 98), (151, 145, 347, 349), (90, 89, 95, 96), (244, 250, 318, 316), (6, 87, 93, 8), (99, 93, 393, 395), (86, 85, 91, 92), (198, 204, 366, 364), (84, 83, 89, 90), (172, 178, 294, 292), (4, 81, 87, 6), (146, 152, 412, 410), (80, 79, 85, 86), (73, 66, 320, 323), (78, 77, 83, 84), (251, 245, 317, 319), (2, 75, 81, 4), (231, 225, 437, 439), (74, 73, 79, 80), (120, 126, 340, 338), (72, 71, 77, 78), (94, 100, 268, 266), (0, 64, 75, 2), (65, 74, 386, 385), (65, 66, 73, 74), (205, 199, 365, 367), (67, 68, 71, 72), (179, 173, 293, 295), (317, 316, 318, 319), (319, 318, 257, 256), (315, 314, 316, 317), (313, 312, 314, 315), (311, 310, 312, 313), (309, 308, 310, 311), (307, 306, 308, 309), (305, 304, 306, 307), (303, 302, 304, 305), (301, 300, 302, 303), (299, 298, 300, 301), (297, 296, 298, 299), (295, 294, 296, 297), (293, 292, 294, 295), (291, 290, 292, 293), (289, 288, 290, 291), (287, 286, 288, 289), (285, 284, 286, 287), (283, 282, 284, 285), (281, 280, 282, 283), (279, 278, 280, 281), (277, 276, 278, 279), (275, 274, 276, 277), (273, 272, 274, 275), (271, 270, 272, 273), (269, 268, 270, 271), (267, 266, 268, 269), (265, 264, 266, 267), (263, 262, 264, 265), (261, 260, 262, 263), (259, 258, 260, 261), (256, 257, 258, 259), (245, 239, 315, 317), (160, 166, 290, 288), (113, 107, 271, 273), (238, 244, 316, 314), (191, 185, 297, 299), (106, 112, 272, 270), (184, 190, 298, 296), (137, 131, 279, 281), (215, 209, 305, 307), (130, 136, 280, 278), (83, 77, 261, 263), (208, 214, 306, 304), (161, 155, 287, 289), (76, 82, 262, 260), (239, 233, 313, 315), (154, 160, 288, 286), (232, 238, 314, 312), (107, 101, 269, 271), (185, 179, 295, 297), (100, 106, 270, 268), (178, 184, 296, 294), (131, 125, 277, 279), (209, 203, 303, 305), (124, 130, 278, 276), (77, 71, 259, 261), (202, 208, 304, 302), (155, 149, 285, 287), (70, 76, 260, 258), (233, 227, 311, 313), (148, 154, 286, 284), (101, 95, 267, 269), (226, 232, 312, 310), (381, 380, 382, 383), (383, 382, 321, 320), (379, 378, 380, 381), (377, 376, 378, 379), (375, 374, 376, 377), (373, 372, 374, 375), (371, 370, 372, 373), (369, 368, 370, 371), (367, 366, 368, 369), (365, 364, 366, 367), (363, 362, 364, 365), (361, 360, 362, 363), (359, 358, 360, 361), (357, 356, 358, 359), (355, 354, 356, 357), (353, 352, 354, 355), (351, 350, 352, 353), (349, 348, 350, 351), (347, 346, 348, 349), (345, 344, 346, 347), (343, 342, 344, 345), (341, 340, 342, 343), (339, 338, 340, 341), (337, 336, 338, 339), (335, 334, 336, 337), (333, 332, 334, 335), (331, 330, 332, 333), (329, 328, 330, 331), (327, 326, 328, 329), (325, 324, 326, 327), (323, 322, 324, 325), (320, 321, 322, 323), (186, 192, 362, 360), (139, 133, 343, 345), (217, 211, 369, 371), (132, 138, 344, 342), (85, 79, 325, 327), (210, 216, 370, 368), (163, 157, 351, 353), (78, 84, 326, 324), (241, 235, 377, 379), (156, 162, 352, 350), (234, 240, 378, 376), (109, 103, 333, 335), (187, 181, 359, 361), (102, 108, 334, 332), (180, 186, 360, 358), (133, 127, 341, 343), (211, 205, 367, 369), (126, 132, 342, 340), (79, 73, 323, 325), (204, 210, 368, 366), (157, 151, 349, 351), (72, 78, 324, 322), (235, 229, 375, 377), (150, 156, 350, 348), (103, 97, 331, 333), (228, 234, 376, 374), (181, 175, 357, 359), (96, 102, 332, 330), (253, 247, 381, 383), (174, 180, 358, 356), (127, 121, 339, 341), (246, 252, 382, 380), (445, 444, 446, 447), (447, 446, 385, 384), (443, 442, 444, 445), (441, 440, 442, 443), (439, 438, 440, 441), (437, 436, 438, 439), (435, 434, 436, 437), (433, 432, 434, 435), (431, 430, 432, 433), (429, 428, 430, 431), (427, 426, 428, 429), (425, 424, 426, 427), (423, 422, 424, 425), (421, 420, 422, 423), (419, 418, 420, 421), (417, 416, 418, 419), (415, 414, 416, 417), (413, 412, 414, 415), (411, 410, 412, 413), (409, 408, 410, 411), (407, 406, 408, 409), (405, 404, 406, 407), (403, 402, 404, 405), (401, 400, 402, 403), (399, 398, 400, 401), (397, 396, 398, 399), (395, 394, 396, 397), (393, 392, 394, 395), (391, 390, 392, 393), (389, 388, 390, 391), (387, 386, 388, 389), (384, 385, 386, 387), (212, 218, 434, 432), (165, 159, 415, 417), (80, 86, 390, 388), (243, 237, 441, 443), (158, 164, 416, 414), (236, 242, 442, 440), (111, 105, 397, 399), (189, 183, 423, 425), (104, 110, 398, 396), (182, 188, 424, 422), (135, 129, 405, 407), (213, 207, 431, 433), (128, 134, 406, 404), (81, 75, 387, 389), (206, 212, 432, 430), (159, 153, 413, 415), (74, 80, 388, 386), (237, 231, 439, 441), (152, 158, 414, 412), (105, 99, 395, 397), (230, 236, 440, 438), (183, 177, 421, 423), (98, 104, 396, 394), (255, 249, 445, 447), (176, 182, 422, 420), (129, 123, 403, 405), (248, 254, 446, 444), (207, 201, 429, 431), (122, 128, 404, 402), (75, 64, 384, 387), (200, 206, 430, 428), (153, 147, 411, 413), (517, 449, 451, 518), (518, 451, 453, 524), (524, 453, 455, 530), (530, 455, 457, 536), (536, 457, 459, 542), (542, 459, 461, 548), (548, 461, 463, 554), (554, 463, 465, 560), (560, 465, 467, 566), (566, 467, 469, 572), (572, 469, 471, 578), (578, 471, 473, 584), (584, 473, 475, 590), (590, 475, 477, 596), (596, 477, 479, 602), (602, 479, 481, 608), (608, 481, 483, 614), (614, 483, 485, 620), (620, 485, 487, 626), (626, 487, 489, 632), (632, 489, 491, 638), (638, 491, 493, 644), (644, 493, 495, 650), (650, 495, 497, 656), (656, 497, 499, 662), (662, 499, 501, 668), (668, 501, 503, 674), (674, 503, 505, 680), (680, 505, 507, 686), (686, 507, 509, 692), (451, 449, 511, 509, 507, 505, 503, 501, 499, 497, 495, 493, 491, 489, 487, 485, 483, 481, 479, 477, 475, 473, 471, 469, 467, 465, 463, 461, 459, 457, 455, 453), (698, 511, 449, 517), (692, 509, 511, 698), (448, 450, 452, 454, 456, 458, 460, 462, 464, 466, 468, 470, 472, 474, 476, 478, 480, 482, 484, 486, 488, 490, 492, 494, 496, 498, 500, 502, 504, 506, 508, 510), (508, 697, 703, 510), (535, 529, 837, 839), (696, 695, 701, 702), (556, 562, 784, 782), (694, 693, 699, 700), (530, 536, 712, 710), (510, 703, 512, 448), (582, 588, 856, 854), (702, 701, 514, 513), (641, 635, 809, 811), (700, 699, 516, 515), (615, 609, 737, 739), (506, 691, 697, 508), (667, 661, 881, 883), (690, 689, 695, 696), (688, 694, 828, 826), (688, 687, 693, 694), (662, 668, 756, 754), (504, 685, 691, 506), (589, 583, 855, 857), (684, 683, 689, 690), (563, 557, 783, 785), (682, 681, 687, 688), (537, 531, 711, 713), (502, 679, 685, 504), (636, 642, 874, 872), (678, 677, 683, 684), (610, 616, 802, 800), (676, 675, 681, 682), (584, 590, 730, 728), (500, 673, 679, 502), (558, 564, 848, 846), (672, 671, 677, 678), (695, 689, 827, 829), (670, 669, 675, 676), (669, 663, 755, 757), (498, 667, 673, 500), (643, 637, 873, 875), (666, 665, 671, 672), (532, 538, 776, 774), (664, 663, 669, 670), (591, 585, 729, 731), (496, 661, 667, 498), (565, 559, 847, 849), (660, 659, 665, 666), (617, 611, 801, 803), (658, 657, 663, 664), (638, 644, 748, 746), (494, 655, 661, 496), (690, 696, 892, 890), (654, 653, 659, 660), (664, 670, 820, 818), (652, 651, 657, 658), (560, 566, 722, 720), (492, 649, 655, 494), (612, 618, 866, 864), (648, 647, 653, 654), (539, 533, 775, 777), (646, 645, 651, 652), (645, 639, 747, 749), (490, 643, 649, 492), (697, 691, 891, 893), (642, 641, 647, 648), (586, 592, 794, 792), (640, 639, 645, 646), (567, 561, 721, 723), (488, 637, 643, 490), (534, 540, 840, 838), (636, 635, 641, 642), (671, 665, 819, 821), (634, 633, 639, 640), (698, 517, 705, 766), (486, 631, 637, 488), (619, 613, 865, 867), (630, 629, 635, 636), (593, 587, 793, 795), (628, 627, 633, 634), (614, 620, 740, 738), (484, 625, 631, 486), (666, 672, 884, 882), (624, 623, 629, 630), (640, 646, 812, 810), (622, 621, 627, 628), (516, 699, 767, 704), (482, 619, 625, 484), (541, 535, 839, 841), (618, 617, 623, 624), (562, 568, 786, 784), (616, 615, 621, 622), (536, 542, 714, 712), (480, 613, 619, 482), (588, 594, 858, 856), (612, 611, 617, 618), (647, 641, 811, 813), (610, 609, 615, 616), (621, 615, 739, 741), (478, 607, 613, 480), (673, 667, 883, 885), (606, 605, 611, 612), (569, 563, 785, 787), (604, 603, 609, 610), (668, 674, 758, 756), (476, 601, 607, 478), (595, 589, 857, 859), (600, 599, 605, 606), (700, 515, 769, 830), (598, 597, 603, 604), (543, 537, 713, 715), (474, 595, 601, 476), (642, 648, 876, 874), (594, 593, 599, 600), (616, 622, 804, 802), (592, 591, 597, 598), (590, 596, 732, 730), (472, 589, 595, 474), (564, 570, 850, 848), (588, 587, 593, 594), (514, 701, 831, 768), (586, 585, 591, 592), (675, 669, 757, 759), (470, 583, 589, 472), (649, 643, 875, 877), (582, 581, 587, 588), (538, 544, 778, 776), (580, 579, 585, 586), (517, 518, 706, 705), (468, 577, 583, 470), (571, 565, 849, 851), (576, 575, 581, 582), (623, 617, 803, 805), (574, 573, 579, 580), (597, 591, 731, 733), (466, 571, 577, 468), (702, 513, 833, 894), (570, 569, 575, 576), (670, 676, 822, 820), (568, 567, 573, 574), (644, 650, 750, 748), (464, 565, 571, 466), (618, 624, 868, 866), (564, 563, 569, 570), (545, 539, 777, 779), (562, 561, 567, 568), (519, 516, 704, 707), (462, 559, 565, 464), (512, 703, 895, 832), (558, 557, 563, 564), (592, 598, 796, 794), (556, 555, 561, 562), (566, 572, 724, 722), (460, 553, 559, 462), (540, 546, 842, 840), (552, 551, 557, 558), (677, 671, 821, 823), (550, 549, 555, 556), (651, 645, 749, 751), (458, 547, 553, 460), (625, 619, 867, 869), (546, 545, 551, 552), (515, 520, 770, 769), (544, 543, 549, 550), (573, 567, 723, 725), (456, 541, 547, 458), (672, 678, 886, 884), (540, 539, 545, 546), (599, 593, 795, 797), (538, 537, 543, 544), (692, 698, 766, 764), (454, 535, 541, 456), (547, 541, 841, 843), (534, 533, 539, 540), (646, 652, 814, 812), (532, 531, 537, 538), (620, 626, 742, 740), (452, 529, 535, 454), (594, 600, 860, 858), (528, 527, 533, 534), (521, 514, 768, 771), (526, 525, 531, 532), (699, 693, 765, 767), (450, 523, 529, 452), (679, 673, 885, 887), (522, 521, 527, 528), (568, 574, 788, 786), (520, 519, 525, 526), (542, 548, 716, 714), (448, 512, 523, 450), (513, 522, 834, 833), (513, 514, 521, 522), (653, 647, 813, 815), (515, 516, 519, 520), (627, 621, 741, 743), (765, 764, 766, 767), (767, 766, 705, 704), (763, 762, 764, 765), (761, 760, 762, 763), (759, 758, 760, 761), (757, 756, 758, 759), (755, 754, 756, 757), (753, 752, 754, 755), (751, 750, 752, 753), (749, 748, 750, 751), (747, 746, 748, 749), (745, 744, 746, 747), (743, 742, 744, 745), (741, 740, 742, 743), (739, 738, 740, 741), (737, 736, 738, 739), (735, 734, 736, 737), (733, 732, 734, 735), (731, 730, 732, 733), (729, 728, 730, 731), (727, 726, 728, 729), (725, 724, 726, 727), (723, 722, 724, 725), (721, 720, 722, 723), (719, 718, 720, 721), (717, 716, 718, 719), (715, 714, 716, 717), (713, 712, 714, 715), (711, 710, 712, 713), (709, 708, 710, 711), (707, 706, 708, 709), (704, 705, 706, 707), (693, 687, 763, 765), (608, 614, 738, 736), (561, 555, 719, 721), (686, 692, 764, 762), (639, 633, 745, 747), (554, 560, 720, 718), (632, 638, 746, 744), (585, 579, 727, 729), (663, 657, 753, 755), (578, 584, 728, 726), (531, 525, 709, 711), (656, 662, 754, 752), (609, 603, 735, 737), (524, 530, 710, 708), (687, 681, 761, 763), (602, 608, 736, 734), (680, 686, 762, 760), (555, 549, 717, 719), (633, 627, 743, 745), (548, 554, 718, 716), (626, 632, 744, 742), (579, 573, 725, 727), (657, 651, 751, 753), (572, 578, 726, 724), (525, 519, 707, 709), (650, 656, 752, 750), (603, 597, 733, 735), (518, 524, 708, 706), (681, 675, 759, 761), (596, 602, 734, 732), (549, 543, 715, 717), (674, 680, 760, 758), (829, 828, 830, 831), (831, 830, 769, 768), (827, 826, 828, 829), (825, 824, 826, 827), (823, 822, 824, 825), (821, 820, 822, 823), (819, 818, 820, 821), (817, 816, 818, 819), (815, 814, 816, 817), (813, 812, 814, 815), (811, 810, 812, 813), (809, 808, 810, 811), (807, 806, 808, 809), (805, 804, 806, 807), (803, 802, 804, 805), (801, 800, 802, 803), (799, 798, 800, 801), (797, 796, 798, 799), (795, 794, 796, 797), (793, 792, 794, 795), (791, 790, 792, 793), (789, 788, 790, 791), (787, 786, 788, 789), (785, 784, 786, 787), (783, 782, 784, 785), (781, 780, 782, 783), (779, 778, 780, 781), (777, 776, 778, 779), (775, 774, 776, 777), (773, 772, 774, 775), (771, 770, 772, 773), (768, 769, 770, 771), (634, 640, 810, 808), (587, 581, 791, 793), (665, 659, 817, 819), (580, 586, 792, 790), (533, 527, 773, 775), (658, 664, 818, 816), (611, 605, 799, 801), (526, 532, 774, 772), (689, 683, 825, 827), (604, 610, 800, 798), (682, 688, 826, 824), (557, 551, 781, 783), (635, 629, 807, 809), (550, 556, 782, 780), (628, 634, 808, 806), (581, 575, 789, 791), (659, 653, 815, 817), (574, 580, 790, 788), (527, 521, 771, 773), (652, 658, 816, 814), (605, 599, 797, 799), (520, 526, 772, 770), (683, 677, 823, 825), (598, 604, 798, 796), (551, 545, 779, 781), (676, 682, 824, 822), (629, 623, 805, 807), (544, 550, 780, 778), (701, 695, 829, 831), (622, 628, 806, 804), (575, 569, 787, 789), (694, 700, 830, 828), (893, 892, 894, 895), (895, 894, 833, 832), (891, 890, 892, 893), (889, 888, 890, 891), (887, 886, 888, 889), (885, 884, 886, 887), (883, 882, 884, 885), (881, 880, 882, 883), (879, 878, 880, 881), (877, 876, 878, 879), (875, 874, 876, 877), (873, 872, 874, 875), (871, 870, 872, 873), (869, 868, 870, 871), (867, 866, 868, 869), (865, 864, 866, 867), (863, 862, 864, 865), (861, 860, 862, 863), (859, 858, 860, 861), (857, 856, 858, 859), (855, 854, 856, 857), (853, 852, 854, 855), (851, 850, 852, 853), (849, 848, 850, 851), (847, 846, 848, 849), (845, 844, 846, 847), (843, 842, 844, 845), (841, 840, 842, 843), (839, 838, 840, 841), (837, 836, 838, 839), (835, 834, 836, 837), (832, 833, 834, 835), (660, 666, 882, 880), (613, 607, 863, 865), (528, 534, 838, 836), (691, 685, 889, 891), (606, 612, 864, 862), (684, 690, 890, 888), (559, 553, 845, 847), (637, 631, 871, 873), (552, 558, 846, 844), (630, 636, 872, 870), (583, 577, 853, 855), (661, 655, 879, 881), (576, 582, 854, 852), (529, 523, 835, 837), (654, 660, 880, 878), (607, 601, 861, 863), (522, 528, 836, 834), (685, 679, 887, 889), (600, 606, 862, 860), (553, 547, 843, 845), (678, 684, 888, 886), (631, 625, 869, 871), (546, 552, 844, 842), (703, 697, 893, 895), (624, 630, 870, 868), (577, 571, 851, 853), (696, 702, 894, 892), (655, 649, 877, 879), (570, 576, 852, 850), (523, 512, 832, 835), (648, 654, 878, 876), (601, 595, 859, 861), (965, 897, 899, 966), (966, 899, 901, 972), (972, 901, 903, 978), (978, 903, 905, 984), (984, 905, 907, 990), (990, 907, 909, 996), (996, 909, 911, 1002), (1002, 911, 913, 1008), (1008, 913, 915, 1014), (1014, 915, 917, 1020), (1020, 917, 919, 1026), (1026, 919, 921, 1032), (1032, 921, 923, 1038), (1038, 923, 925, 1044), (1044, 925, 927, 1050), (1050, 927, 929, 1056), (1056, 929, 931, 1062), (1062, 931, 933, 1068), (1068, 933, 935, 1074), (1074, 935, 937, 1080), (1080, 937, 939, 1086), (1086, 939, 941, 1092), (1092, 941, 943, 1098), (1098, 943, 945, 1104), (1104, 945, 947, 1110), (1110, 947, 949, 1116), (1116, 949, 951, 1122), (1122, 951, 953, 1128), (1128, 953, 955, 1134), (1134, 955, 957, 1140), (899, 897, 959, 957, 955, 953, 951, 949, 947, 945, 943, 941, 939, 937, 935, 933, 931, 929, 927, 925, 923, 921, 919, 917, 915, 913, 911, 909, 907, 905, 903, 901), (1146, 959, 897, 965), (1140, 957, 959, 1146), (896, 898, 900, 902, 904, 906, 908, 910, 912, 914, 916, 918, 920, 922, 924, 926, 928, 930, 932, 934, 936, 938, 940, 942, 944, 946, 948, 950, 952, 954, 956, 958), (956, 1145, 1151, 958), (983, 977, 1285, 1287), (1144, 1143, 1149, 1150), (1004, 1010, 1232, 1230), (1142, 1141, 1147, 1148), (978, 984, 1160, 1158), (958, 1151, 960, 896), (1030, 1036, 1304, 1302), (1150, 1149, 962, 961), (1089, 1083, 1257, 1259), (1148, 1147, 964, 963), (1063, 1057, 1185, 1187), (954, 1139, 1145, 956), (1115, 1109, 1329, 1331), (1138, 1137, 1143, 1144), (1136, 1142, 1276, 1274), (1136, 1135, 1141, 1142), (1110, 1116, 1204, 1202), (952, 1133, 1139, 954), (1037, 1031, 1303, 1305), (1132, 1131, 1137, 1138), (1011, 1005, 1231, 1233), (1130, 1129, 1135, 1136), (985, 979, 1159, 1161), (950, 1127, 1133, 952), (1084, 1090, 1322, 1320), (1126, 1125, 1131, 1132), (1058, 1064, 1250, 1248), (1124, 1123, 1129, 1130), (1032, 1038, 1178, 1176), (948, 1121, 1127, 950), (1006, 1012, 1296, 1294), (1120, 1119, 1125, 1126), (1143, 1137, 1275, 1277), (1118, 1117, 1123, 1124), (1117, 1111, 1203, 1205), (946, 1115, 1121, 948), (1091, 1085, 1321, 1323), (1114, 1113, 1119, 1120), (980, 986, 1224, 1222), (1112, 1111, 1117, 1118), (1039, 1033, 1177, 1179), (944, 1109, 1115, 946), (1013, 1007, 1295, 1297), (1108, 1107, 1113, 1114), (1065, 1059, 1249, 1251), (1106, 1105, 1111, 1112), (1086, 1092, 1196, 1194), (942, 1103, 1109, 944), (1138, 1144, 1340, 1338), (1102, 1101, 1107, 1108), (1112, 1118, 1268, 1266), (1100, 1099, 1105, 1106), (1008, 1014, 1170, 1168), (940, 1097, 1103, 942), (1060, 1066, 1314, 1312), (1096, 1095, 1101, 1102), (987, 981, 1223, 1225), (1094, 1093, 1099, 1100), (1093, 1087, 1195, 1197), (938, 1091, 1097, 940), (1145, 1139, 1339, 1341), (1090, 1089, 1095, 1096), (1034, 1040, 1242, 1240), (1088, 1087, 1093, 1094), (1015, 1009, 1169, 1171), (936, 1085, 1091, 938), (982, 988, 1288, 1286), (1084, 1083, 1089, 1090), (1119, 1113, 1267, 1269), (1082, 1081, 1087, 1088), (1146, 965, 1153, 1214), (934, 1079, 1085, 936), (1067, 1061, 1313, 1315), (1078, 1077, 1083, 1084), (1041, 1035, 1241, 1243), (1076, 1075, 1081, 1082), (1062, 1068, 1188, 1186), (932, 1073, 1079, 934), (1114, 1120, 1332, 1330), (1072, 1071, 1077, 1078), (1088, 1094, 1260, 1258), (1070, 1069, 1075, 1076), (964, 1147, 1215, 1152), (930, 1067, 1073, 932), (989, 983, 1287, 1289), (1066, 1065, 1071, 1072), (1010, 1016, 1234, 1232), (1064, 1063, 1069, 1070), (984, 990, 1162, 1160), (928, 1061, 1067, 930), (1036, 1042, 1306, 1304), (1060, 1059, 1065, 1066), (1095, 1089, 1259, 1261), (1058, 1057, 1063, 1064), (1069, 1063, 1187, 1189), (926, 1055, 1061, 928), (1121, 1115, 1331, 1333), (1054, 1053, 1059, 1060), (1017, 1011, 1233, 1235), (1052, 1051, 1057, 1058), (1116, 1122, 1206, 1204), (924, 1049, 1055, 926), (1043, 1037, 1305, 1307), (1048, 1047, 1053, 1054), (1148, 963, 1217, 1278), (1046, 1045, 1051, 1052), (991, 985, 1161, 1163), (922, 1043, 1049, 924), (1090, 1096, 1324, 1322), (1042, 1041, 1047, 1048), (1064, 1070, 1252, 1250), (1040, 1039, 1045, 1046), (1038, 1044, 1180, 1178), (920, 1037, 1043, 922), (1012, 1018, 1298, 1296), (1036, 1035, 1041, 1042), (962, 1149, 1279, 1216), (1034, 1033, 1039, 1040), (1123, 1117, 1205, 1207), (918, 1031, 1037, 920), (1097, 1091, 1323, 1325), (1030, 1029, 1035, 1036), (986, 992, 1226, 1224), (1028, 1027, 1033, 1034), (965, 966, 1154, 1153), (916, 1025, 1031, 918), (1019, 1013, 1297, 1299), (1024, 1023, 1029, 1030), (1071, 1065, 1251, 1253), (1022, 1021, 1027, 1028), (1045, 1039, 1179, 1181), (914, 1019, 1025, 916), (1150, 961, 1281, 1342), (1018, 1017, 1023, 1024), (1118, 1124, 1270, 1268), (1016, 1015, 1021, 1022), (1092, 1098, 1198, 1196), (912, 1013, 1019, 914), (1066, 1072, 1316, 1314), (1012, 1011, 1017, 1018), (993, 987, 1225, 1227), (1010, 1009, 1015, 1016), (967, 964, 1152, 1155), (910, 1007, 1013, 912), (960, 1151, 1343, 1280), (1006, 1005, 1011, 1012), (1040, 1046, 1244, 1242), (1004, 1003, 1009, 1010), (1014, 1020, 1172, 1170), (908, 1001, 1007, 910), (988, 994, 1290, 1288), (1000, 999, 1005, 1006), (1125, 1119, 1269, 1271), (998, 997, 1003, 1004), (1099, 1093, 1197, 1199), (906, 995, 1001, 908), (1073, 1067, 1315, 1317), (994, 993, 999, 1000), (963, 968, 1218, 1217), (992, 991, 997, 998), (1021, 1015, 1171, 1173), (904, 989, 995, 906), (1120, 1126, 1334, 1332), (988, 987, 993, 994), (1047, 1041, 1243, 1245), (986, 985, 991, 992), (1140, 1146, 1214, 1212), (902, 983, 989, 904), (995, 989, 1289, 1291), (982, 981, 987, 988), (1094, 1100, 1262, 1260), (980, 979, 985, 986), (1068, 1074, 1190, 1188), (900, 977, 983, 902), (1042, 1048, 1308, 1306), (976, 975, 981, 982), (969, 962, 1216, 1219), (974, 973, 979, 980), (1147, 1141, 1213, 1215), (898, 971, 977, 900), (1127, 1121, 1333, 1335), (970, 969, 975, 976), (1016, 1022, 1236, 1234), (968, 967, 973, 974), (990, 996, 1164, 1162), (896, 960, 971, 898), (961, 970, 1282, 1281), (961, 962, 969, 970), (1101, 1095, 1261, 1263), (963, 964, 967, 968), (1075, 1069, 1189, 1191), (1213, 1212, 1214, 1215), (1215, 1214, 1153, 1152), (1211, 1210, 1212, 1213), (1209, 1208, 1210, 1211), (1207, 1206, 1208, 1209), (1205, 1204, 1206, 1207), (1203, 1202, 1204, 1205), (1201, 1200, 1202, 1203), (1199, 1198, 1200, 1201), (1197, 1196, 1198, 1199), (1195, 1194, 1196, 1197), (1193, 1192, 1194, 1195), (1191, 1190, 1192, 1193), (1189, 1188, 1190, 1191), (1187, 1186, 1188, 1189), (1185, 1184, 1186, 1187), (1183, 1182, 1184, 1185), (1181, 1180, 1182, 1183), (1179, 1178, 1180, 1181), (1177, 1176, 1178, 1179), (1175, 1174, 1176, 1177), (1173, 1172, 1174, 1175), (1171, 1170, 1172, 1173), (1169, 1168, 1170, 1171), (1167, 1166, 1168, 1169), (1165, 1164, 1166, 1167), (1163, 1162, 1164, 1165), (1161, 1160, 1162, 1163), (1159, 1158, 1160, 1161), (1157, 1156, 1158, 1159), (1155, 1154, 1156, 1157), (1152, 1153, 1154, 1155), (1141, 1135, 1211, 1213), (1056, 1062, 1186, 1184), (1009, 1003, 1167, 1169), (1134, 1140, 1212, 1210), (1087, 1081, 1193, 1195), (1002, 1008, 1168, 1166), (1080, 1086, 1194, 1192), (1033, 1027, 1175, 1177), (1111, 1105, 1201, 1203), (1026, 1032, 1176, 1174), (979, 973, 1157, 1159), (1104, 1110, 1202, 1200), (1057, 1051, 1183, 1185), (972, 978, 1158, 1156), (1135, 1129, 1209, 1211), (1050, 1056, 1184, 1182), (1128, 1134, 1210, 1208), (1003, 997, 1165, 1167), (1081, 1075, 1191, 1193), (996, 1002, 1166, 1164), (1074, 1080, 1192, 1190), (1027, 1021, 1173, 1175), (1105, 1099, 1199, 1201), (1020, 1026, 1174, 1172), (973, 967, 1155, 1157), (1098, 1104, 1200, 1198), (1051, 1045, 1181, 1183), (966, 972, 1156, 1154), (1129, 1123, 1207, 1209), (1044, 1050, 1182, 1180), (997, 991, 1163, 1165), (1122, 1128, 1208, 1206), (1277, 1276, 1278, 1279), (1279, 1278, 1217, 1216), (1275, 1274, 1276, 1277), (1273, 1272, 1274, 1275), (1271, 1270, 1272, 1273), (1269, 1268, 1270, 1271), (1267, 1266, 1268, 1269), (1265, 1264, 1266, 1267), (1263, 1262, 1264, 1265), (1261, 1260, 1262, 1263), (1259, 1258, 1260, 1261), (1257, 1256, 1258, 1259), (1255, 1254, 1256, 1257), (1253, 1252, 1254, 1255), (1251, 1250, 1252, 1253), (1249, 1248, 1250, 1251), (1247, 1246, 1248, 1249), (1245, 1244, 1246, 1247), (1243, 1242, 1244, 1245), (1241, 1240, 1242, 1243), (1239, 1238, 1240, 1241), (1237, 1236, 1238, 1239), (1235, 1234, 1236, 1237), (1233, 1232, 1234, 1235), (1231, 1230, 1232, 1233), (1229, 1228, 1230, 1231), (1227, 1226, 1228, 1229), (1225, 1224, 1226, 1227), (1223, 1222, 1224, 1225), (1221, 1220, 1222, 1223), (1219, 1218, 1220, 1221), (1216, 1217, 1218, 1219), (1082, 1088, 1258, 1256), (1035, 1029, 1239, 1241), (1113, 1107, 1265, 1267), (1028, 1034, 1240, 1238), (981, 975, 1221, 1223), (1106, 1112, 1266, 1264), (1059, 1053, 1247, 1249), (974, 980, 1222, 1220), (1137, 1131, 1273, 1275), (1052, 1058, 1248, 1246), (1130, 1136, 1274, 1272), (1005, 999, 1229, 1231), (1083, 1077, 1255, 1257), (998, 1004, 1230, 1228), (1076, 1082, 1256, 1254), (1029, 1023, 1237, 1239), (1107, 1101, 1263, 1265), (1022, 1028, 1238, 1236), (975, 969, 1219, 1221), (1100, 1106, 1264, 1262), (1053, 1047, 1245, 1247), (968, 974, 1220, 1218), (1131, 1125, 1271, 1273), (1046, 1052, 1246, 1244), (999, 993, 1227, 1229), (1124, 1130, 1272, 1270), (1077, 1071, 1253, 1255), (992, 998, 1228, 1226), (1149, 1143, 1277, 1279), (1070, 1076, 1254, 1252), (1023, 1017, 1235, 1237), (1142, 1148, 1278, 1276), (1341, 1340, 1342, 1343), (1343, 1342, 1281, 1280), (1339, 1338, 1340, 1341), (1337, 1336, 1338, 1339), (1335, 1334, 1336, 1337), (1333, 1332, 1334, 1335), (1331, 1330, 1332, 1333), (1329, 1328, 1330, 1331), (1327, 1326, 1328, 1329), (1325, 1324, 1326, 1327), (1323, 1322, 1324, 1325), (1321, 1320, 1322, 1323), (1319, 1318, 1320, 1321), (1317, 1316, 1318, 1319), (1315, 1314, 1316, 1317), (1313, 1312, 1314, 1315), (1311, 1310, 1312, 1313), (1309, 1308, 1310, 1311), (1307, 1306, 1308, 1309), (1305, 1304, 1306, 1307), (1303, 1302, 1304, 1305), (1301, 1300, 1302, 1303), (1299, 1298, 1300, 1301), (1297, 1296, 1298, 1299), (1295, 1294, 1296, 1297), (1293, 1292, 1294, 1295), (1291, 1290, 1292, 1293), (1289, 1288, 1290, 1291), (1287, 1286, 1288, 1289), (1285, 1284, 1286, 1287), (1283, 1282, 1284, 1285), (1280, 1281, 1282, 1283), (1108, 1114, 1330, 1328), (1061, 1055, 1311, 1313), (976, 982, 1286, 1284), (1139, 1133, 1337, 1339), (1054, 1060, 1312, 1310), (1132, 1138, 1338, 1336), (1007, 1001, 1293, 1295), (1085, 1079, 1319, 1321), (1000, 1006, 1294, 1292), (1078, 1084, 1320, 1318), (1031, 1025, 1301, 1303), (1109, 1103, 1327, 1329), (1024, 1030, 1302, 1300), (977, 971, 1283, 1285), (1102, 1108, 1328, 1326), (1055, 1049, 1309, 1311), (970, 976, 1284, 1282), (1133, 1127, 1335, 1337), (1048, 1054, 1310, 1308), (1001, 995, 1291, 1293), (1126, 1132, 1336, 1334), (1079, 1073, 1317, 1319), (994, 1000, 1292, 1290), (1151, 1145, 1341, 1343), (1072, 1078, 1318, 1316), (1025, 1019, 1299, 1301), (1144, 1150, 1342, 1340), (1103, 1097, 1325, 1327), (1018, 1024, 1300, 1298), (971, 960, 1280, 1283), (1096, 1102, 1326, 1324), (1049, 1043, 1307, 1309)])
me_cylinder.use_remesh_preserve_volume = False
me_cylinder.use_remesh_preserve_attributes = False
me_cylinder.use_mirror_vertex_groups = False
me_cylinder.update()
me_cube = bpy.data.meshes.new('Cube')
me_cube.from_pydata([(-0.2785, 0.8831, -0.8831), (-0.2785, -0.8831, -0.8831), (-0.2785, 0.8831, 7.133), (-0.2785, -0.8831, 7.133), (1.0, 0.8831, -0.8831), (1.0, -0.8831, -0.8831), (-0.4558, -1.0, -1.0), (-0.4558, 1.0, -1.0), (1.0, 0.8831, 7.133), (1.0, -0.8831, 7.133), (-0.4558, -1.0, 7.25), (-0.4558, 1.0, 7.25), (1.0, 1.0, -1.0), (1.0, -1.0, -1.0), (1.0, 1.0, 7.25), (1.0, -1.0, 7.25), (-0.2785, 0.8831, -0.8831), (-0.2785, -0.8831, -0.8831), (-0.2785, 0.8831, 7.133), (-0.2785, -0.8831, 7.133)], [], [(0, 2, 3, 1), (12, 13, 6, 7), (14, 11, 10, 15), (9, 5, 17, 19), (13, 15, 10, 6), (6, 10, 11, 7), (14, 12, 7, 11), (4, 5, 13, 12), (8, 4, 12, 14), (5, 9, 15, 13), (9, 8, 14, 15), (5, 4, 16, 17), (8, 9, 19, 18), (4, 8, 18, 16)])
_uv = me_cube.uv_layers.new(name='UVMap')
_uv.uv.foreach_set('vector', [0.5132, 0.0, 0.5132, 0.7821, 0.356, 0.7821, 0.356, 0.0, 0.1296, 0.8049, 0.1296, 1.0, 0.0, 1.0, 0.0, 0.8049, 0.4856, 0.9772, 0.356, 0.9772, 0.356, 0.7821, 0.4856, 0.7821, 0.8862, 0.0, 0.8862, 0.7821, 0.7724, 0.7821, 0.7724, 0.0, 0.5132, 0.8049, 0.5132, 4.652e-08, 0.6428, 0.0, 0.6428, 0.8049, 0.178, 0.0, 0.178, 0.8049, 9.55e-08, 0.8049, 0.0, 1.163e-08, 0.6428, 0.8049, 0.6428, 1.163e-08, 0.7724, 0.0, 0.7724, 0.8049, 0.3456, 0.01141, 0.1884, 0.01141, 0.178, 0.0, 0.356, 0.0, 0.3456, 0.7935, 0.3456, 0.01141, 0.356, 0.0, 0.356, 0.8049, 0.1884, 0.01141, 0.1884, 0.7935, 0.178, 0.8049, 0.178, 0.0, 0.1884, 0.7935, 0.3456, 0.7935, 0.356, 0.8049, 0.178, 0.8049, 0.1296, 0.9772, 0.1296, 0.8049, 0.2434, 0.8049, 0.2434, 0.9772, 0.8862, 0.7821, 0.8862, 0.9544, 0.7724, 0.9544, 0.7724, 0.7821, 0.8862, 0.7821, 0.8862, 0.0, 1.0, 0.0, 1.0, 0.7821])
me_cube.materials.append(mat_material)
me_cube.use_remesh_preserve_volume = False
me_cube.use_remesh_preserve_attributes = False
me_cube.use_mirror_vertex_groups = False
me_cube.update()
me_cube_002 = bpy.data.meshes.new('Cube.002')
me_cube_002.from_pydata([(-0.8227, 0.8831, -0.8831), (-0.8227, -0.8831, -0.8831), (-0.8227, 0.8831, 7.133), (-0.8227, -0.8831, 7.133), (-0.7156, 0.8831, -0.8831), (-0.7156, -0.8831, -0.8831), (-0.7156, 0.8831, 7.133), (-0.7156, -0.8831, 7.133)], [], [(0, 1, 3, 2), (4, 6, 7, 5), (2, 3, 7, 6), (0, 2, 6, 4), (3, 1, 5, 7), (1, 0, 4, 5)])
_uv = me_cube_002.uv_layers.new(name='UVMap')
_uv.uv.foreach_set('vector', [0.0, 0.0, 1.0, 0.0, 1.0, 1.0, 0.0, 1.0, 1.0, 0.0, 1.0, 1.0, 0.0, 1.0, 4.05e-07, 7.435e-09, 0.0, 0.0, 1.0, 0.0, 1.0, 1.0, 0.0, 1.0, 0.0, 0.0, 1.0, 0.0, 1.0, 1.0, 0.0, 1.0, 0.0, 0.0, 1.0, 0.0, 1.0, 1.0, 0.0, 1.0, 0.0, 0.0, 1.0, 0.0, 1.0, 1.0, 0.0, 1.0])
me_cube_002.materials.append(mat_material_001)
me_cube_002.use_remesh_preserve_volume = False
me_cube_002.use_remesh_preserve_attributes = False
me_cube_002.use_mirror_vertex_groups = False
me_cube_002.update()
me_cylinder_003 = bpy.data.meshes.new('Cylinder.003')
me_cylinder_003.from_pydata([(-124.9, -97.91, -12.55), (-124.9, -97.91, 10.73), (-124.9, -82.3, -12.55), (-124.9, -82.3, 10.73), (-118.0, -97.91, -12.55), (-118.0, -97.91, 10.73), (-118.0, -82.3, -12.55), (-118.0, -82.3, 10.73), (-110.3, -95.07, -12.05), (-110.3, -95.07, 10.02), (-110.3, -84.95, -12.05), (-110.3, -84.95, 10.02), (-78.43, -95.07, -12.05), (-78.43, -95.07, 10.02), (-78.43, -84.95, -12.05), (-78.43, -84.95, 10.02), (-110.3, -95.07, -10.08), (-110.3, -84.95, -10.08), (-110.3, -90.01, -12.05), (-110.3, -95.07, 8.812), (-110.3, -84.95, 8.812), (-120.7, -95.07, 8.812), (-120.7, -95.07, 10.02), (-120.7, -87.48, 10.02), (-120.7, -84.95, 10.02), (-120.7, -92.54, 10.02), (-120.7, -90.01, 10.02), (-120.7, -84.95, 8.812), (-120.7, -84.95, -1.014), (-120.7, -95.07, -1.014), (-120.7, -92.54, -1.014), (-120.7, -87.48, -1.014), (-120.7, -90.01, -1.014), (-119.9, -84.95, -10.08), (-119.9, -84.95, -12.05), (-119.9, -90.01, -12.05), (-119.9, -95.07, -12.05), (-119.9, -95.07, -10.08), (-119.9, -92.54, -1.014), (-119.9, -87.48, -1.014), (-119.9, -90.01, -1.014), (-110.3, -97.02, -12.05), (-110.3, -97.02, -10.08), (-119.9, -97.02, -12.05), (-119.9, -97.02, -10.08), (-110.3, -83.0, -10.08), (-110.3, -83.0, -12.05), (-119.9, -83.0, -10.08), (-119.9, -83.0, -12.05), (-110.3, -96.37, 8.812), (-110.3, -96.37, 10.02), (-120.7, -96.37, 8.812), (-120.7, -96.37, 10.02), (-110.3, -83.0, 10.02), (-110.3, -83.0, 8.812), (-120.7, -83.0, 10.02), (-120.7, -83.0, 8.812), (-108.4, -84.95, -12.05), (-108.4, -95.07, -12.05), (-108.4, -84.95, 10.02), (-108.4, -95.07, 10.02), (-108.4, -84.95, 8.812), (-78.43, -95.07, 7.595), (-78.43, -84.95, 7.595), (-108.4, -95.07, 8.812), (-108.4, -84.95, -10.08), (-78.43, -95.07, -10.08), (-78.43, -84.95, -10.08), (-108.4, -95.07, -10.08)], [], [(1, 3, 2, 0), (3, 7, 6, 2), (7, 5, 4, 6), (5, 1, 0, 4), (0, 2, 6, 4), (5, 7, 3, 1), (59, 15, 63, 61), (67, 66, 12, 14), (68, 16, 8, 58), (8, 18, 10, 57, 58), (59, 60, 13, 15), (22, 25, 26, 23, 24, 27, 28, 31, 32, 30, 29, 21), (22, 21, 51, 52), (22, 9, 11, 24), (20, 27, 56, 54), (20, 17, 16, 19), (40, 39, 33, 34, 35, 36, 37, 38), (8, 36, 34, 10), (17, 10, 46, 45), (36, 8, 41, 43), (19, 21, 27, 20), (41, 42, 44, 43), (8, 16, 42, 41), (37, 36, 43, 44), (33, 17, 45, 47), (45, 46, 48, 47), (33, 37, 16, 17), (34, 33, 47, 48), (10, 34, 48, 46), (49, 50, 52, 51), (19, 9, 50, 49), (9, 22, 52, 50), (21, 19, 49, 51), (53, 54, 56, 55), (24, 11, 53, 55), (27, 24, 55, 56), (11, 20, 54, 53), (58, 57, 14, 12), (11, 59, 61, 20), (11, 9, 60, 59), (66, 68, 58, 12), (61, 63, 67, 65), (15, 13, 62, 63), (13, 60, 64, 62), (60, 9, 19, 64), (20, 61, 65, 17), (50, 49, 64, 60), (60, 50, 9), (49, 64, 19), (53, 59, 61, 54), (59, 11, 53), (54, 61, 20), (65, 67, 14, 57), (64, 19, 16, 68), (63, 62, 66, 67), (62, 64, 68, 66), (17, 65, 57, 10), (42, 41, 58, 68), (68, 16, 42), (8, 58, 41), (57, 46, 45, 65), (46, 57, 10), (65, 45, 17), (37, 44, 42, 16)])
_uv = me_cylinder_003.uv_layers.new(name='UVMap')
_uv.uv.foreach_set('vector', [0.0, 0.5353, 0.199, 0.5353, 0.199, 0.8304, 0.0, 0.8304, 0.9121, 0.2951, 1.0, 0.2951, 1.0, 0.5902, 0.9121, 0.5902, 0.2813, 0.4041, 0.4803, 0.4041, 0.4803, 0.6992, 0.2813, 0.6992, 1.0, 0.2951, 0.9121, 0.2951, 0.9121, 2.418e-08, 1.0, 0.0, 0.8889, 0.9727, 0.8889, 0.7749, 0.9768, 0.7749, 0.9768, 0.9727, 0.5259, 0.6992, 0.5259, 0.8971, 0.438, 0.8971, 0.438, 0.6992, 0.5627, 0.02458, 0.5627, 0.4041, 0.5318, 0.4041, 0.5473, 0.02458, 0.6918, 0.5509, 0.5627, 0.5509, 0.5627, 0.5261, 0.6918, 0.5261, 0.2563, 0.1558, 0.2563, 0.1312, 0.2813, 0.1312, 0.2813, 0.1558, 0.7166, 0.4041, 0.6521, 0.4041, 0.5875, 0.4041, 0.5875, 0.3795, 0.7166, 0.3796, 0.8872, 0.3795, 0.7581, 0.3795, 0.7581, 9.672e-08, 0.8872, 0.0, 0.1407, 0.8469, 0.1407, 0.879, 0.1407, 0.9111, 0.1407, 0.9432, 0.1407, 0.9753, 0.1253, 0.9753, 0.0, 0.9753, 0.0, 0.9432, 0.0, 0.9111, 0.0, 0.879, 0.0, 0.8469, 0.1253, 0.8469, 0.1407, 0.8469, 0.1253, 0.8469, 0.1253, 0.8304, 0.1407, 0.8304, 0.7581, 0.5353, 0.7581, 0.4041, 0.8872, 0.4041, 0.8872, 0.5353, 0.3061, 0.8441, 0.438, 0.8441, 0.438, 0.8688, 0.3061, 0.8688, 0.8706, 0.5353, 0.8706, 0.7749, 0.7415, 0.7749, 0.7415, 0.5353, 0.5627, 0.8947, 0.5627, 0.8626, 0.6783, 0.8305, 0.7033, 0.8305, 0.7033, 0.8947, 0.7033, 0.9589, 0.6783, 0.9589, 0.5627, 0.9268, 0.7166, 0.4041, 0.7166, 0.5261, 0.5875, 0.5261, 0.5875, 0.4041, 0.5301, 0.5261, 0.5301, 0.5509, 0.5052, 0.5509, 0.5052, 0.5261, 0.7166, 0.5261, 0.7166, 0.4041, 0.7415, 0.4041, 0.7415, 0.5261, 0.3061, 0.7157, 0.438, 0.7157, 0.438, 0.8441, 0.3061, 0.8441, 0.5053, 0.5261, 0.4803, 0.5261, 0.4803, 0.4041, 0.5053, 0.4041, 0.4803, 0.5509, 0.4803, 0.5261, 0.5052, 0.5261, 0.5052, 0.5509, 0.6783, 0.9589, 0.7033, 0.9589, 0.7033, 0.9836, 0.6783, 0.9836, 0.8889, 0.7996, 0.7662, 0.7996, 0.7662, 0.7749, 0.8889, 0.7749, 0.5303, 0.5261, 0.5053, 0.5261, 0.5053, 0.4041, 0.5303, 0.4041, 0.8889, 0.7996, 0.8889, 0.928, 0.7662, 0.928, 0.7662, 0.7996, 0.7033, 0.8305, 0.6783, 0.8305, 0.6783, 0.8058, 0.7033, 0.8058, 0.5875, 0.4041, 0.5875, 0.5261, 0.5627, 0.5261, 0.5627, 0.4041, 0.01537, 0.1312, 2.432e-08, 0.1312, 0.0, 9.672e-08, 0.01537, 0.0, 0.2319, 0.5518, 0.2165, 0.5518, 0.2165, 0.5353, 0.2319, 0.5353, 0.7581, 0.4041, 0.7581, 0.5353, 0.7415, 0.5353, 0.7415, 0.4041, 0.438, 0.7157, 0.3061, 0.7157, 0.3061, 0.6992, 0.438, 0.6992, 0.5303, 0.4041, 0.5457, 0.4041, 0.5457, 0.5353, 0.5303, 0.5353, 0.8872, 0.5353, 0.8872, 0.4041, 0.9121, 0.4041, 0.9121, 0.5353, 0.1253, 0.9753, 0.1407, 0.9753, 0.1407, 1.0, 0.1253, 1.0, 0.5457, 0.4533, 0.5611, 0.4533, 0.5611, 0.478, 0.5457, 0.478, 0.7166, 0.3796, 0.5875, 0.3795, 0.5875, 0.0, 0.7166, 2.902e-07, 0.5627, 0.0, 0.5627, 0.02458, 0.5473, 0.02458, 0.5473, 0.0, 0.8872, 0.4041, 0.7581, 0.4041, 0.7581, 0.3795, 0.8872, 0.3795, 0.2563, 0.5353, 0.2563, 0.1558, 0.2813, 0.1558, 0.2813, 0.5353, 0.5473, 0.02458, 0.5318, 0.4041, 0.3063, 0.4041, 0.3063, 0.02458, 0.6918, 0.8058, 0.5627, 0.8058, 0.5627, 0.7751, 0.6918, 0.7751, 7.296e-08, 0.5353, 2.432e-08, 0.1558, 0.01537, 0.1558, 0.03088, 0.5353, 2.432e-08, 0.1558, 2.432e-08, 0.1312, 0.01537, 0.1312, 0.01537, 0.1558, 0.5473, 0.0, 0.5473, 0.02458, 0.3063, 0.02458, 0.3063, 0.0, 2.432e-08, 0.1312, 0.01537, 0.1312, 0.01537, 0.1558, 2.432e-08, 0.1558, 0.5457, 0.4041, 0.5623, 0.4287, 0.5457, 0.4287, 0.5457, 0.4533, 0.5623, 0.4287, 0.5623, 0.4533, 0.5457, 0.478, 0.5457, 0.4533, 0.5611, 0.4533, 0.5611, 0.478, 0.2165, 0.5702, 0.199, 0.5529, 0.2165, 0.5353, 0.3061, 0.8688, 0.2813, 0.8441, 0.3061, 0.8441, 0.3063, 0.02458, 0.3063, 0.4041, 0.2813, 0.4041, 0.2813, 0.02458, 0.01537, 0.1558, 0.01537, 0.1312, 0.2563, 0.1312, 0.2563, 0.1558, 0.6918, 0.7751, 0.5627, 0.7751, 0.5627, 0.5509, 0.6918, 0.5509, 0.03088, 0.5353, 0.01537, 0.1558, 0.2563, 0.1558, 0.2563, 0.5353, 0.3063, 0.0, 0.3063, 0.02458, 0.2813, 0.02458, 0.2813, 0.0, 0.5052, 0.5261, 0.5052, 0.5509, 0.4803, 0.5509, 0.4803, 0.5261, 0.7415, 0.928, 0.7662, 0.928, 0.7662, 0.9527, 0.7166, 0.4041, 0.7166, 0.3796, 0.7415, 0.4041, 0.5301, 0.5509, 0.5052, 0.5509, 0.5052, 0.5261, 0.5301, 0.5261, 0.5627, 0.4041, 0.5875, 0.3795, 0.5875, 0.4041, 0.7415, 0.7996, 0.7662, 0.7749, 0.7662, 0.7996, 0.8889, 0.928, 0.8889, 0.9527, 0.7662, 0.9527, 0.7662, 0.928])
me_cylinder_003.use_remesh_preserve_volume = False
me_cylinder_003.use_remesh_preserve_attributes = False
me_cylinder_003.use_mirror_vertex_groups = False
me_cylinder_003.update()

# ---- objects
ob_hole = bpy.data.objects.new('hole', me_cube_003)
ob_cylinder = bpy.data.objects.new('Cylinder', me_cylinder)
ob_cube = bpy.data.objects.new('Cube', me_cube)
ob_camera = bpy.data.objects.new('Camera', cam_camera)
ob_cube_002 = bpy.data.objects.new('Cube.002', me_cube_002)
ob_cylinder_003 = bpy.data.objects.new('Cylinder.003', me_cylinder_003)

# ---- transforms, parenting, visibility, modifiers, constraints
ob_hole.location = (1.085, -0.8655, 3.242)
ob_hole.scale = (0.03017, 0.05498, 0.08055)
ob_hole.hide_viewport = True
ob_hole.lineart.crease_threshold = 0.0
_m = ob_hole.modifiers.new('Bevel', 'BEVEL')
_m.width = 0.567
_m.width_pct = 0.567
_m.segments = 3
_m.limit_method = 'WEIGHT'
_m.use_clamp_overlap = False
_m.profile = 0.415
_m.spread = 0.0
ob_cylinder.location = (1.01, 0.89, 6.572)
ob_cylinder.scale = (0.01538, 0.01538, 0.1349)
ob_cylinder.lineart.crease_threshold = 0.0
_m = ob_cylinder.modifiers.new('Array', 'ARRAY')
_m.count = 20
_m.constant_offset_displace = (0.0, 0.0, 0.0)
_m.relative_offset_displace = (0.0, 66.25, 0.0)
ob_cube.location = (0.0, 0.0, 0.0)
ob_cube.lock_rotations_4d = False
ob_cube.empty_display_type = 'ARROWS'
ob_cube.lineart.crease_threshold = 0.0
_m = ob_cube.modifiers.new('Array', 'ARRAY')
_m.count = 20
_m.constant_offset_displace = (0.0, 0.0, 0.0)
_m.relative_offset_displace = (0.0, 1.02, 0.0)
ob_camera.location = (7.481, -6.508, 5.344)
ob_camera.rotation_euler = (1.109, 0.01082, 0.8149)
ob_camera.lock_rotations_4d = False
ob_camera.empty_display_type = 'ARROWS'
ob_camera.color = (0.0, 0.0, 0.0, 0.0)
ob_camera.display_type = 'WIRE'
ob_camera.lineart.crease_threshold = 0.0
ob_cube_002.location = (1.734, 0.0, 0.0)
ob_cube_002.scale = (0.9993, 0.9993, 0.9993)
ob_cube_002.lock_rotations_4d = False
ob_cube_002.empty_display_type = 'ARROWS'
ob_cube_002.lineart.crease_threshold = 0.0
_m = ob_cube_002.modifiers.new('Array', 'ARRAY')
_m.count = 20
_m.constant_offset_displace = (0.0, 0.0, 0.0)
_m.relative_offset_displace = (0.0, 1.155, 0.0)
ob_cylinder_003.location = (1.244, -0.6607, 3.302)
ob_cylinder_003.scale = (0.001831, 0.001831, 0.01795)
ob_cylinder_003.lineart.crease_threshold = 0.0
_m = ob_cylinder_003.modifiers.new('Bevel', 'BEVEL')
_m.width = 12.33
_m.width_pct = 12.33
_m.segments = 12
_m.limit_method = 'WEIGHT'
_m.use_clamp_overlap = False
_m.offset_type = 'DEPTH'
_m.profile = 0.823
_m.spread = 0.0
_m = ob_cylinder_003.modifiers.new('Boolean', 'BOOLEAN')
_m.object = ob_hole
_m.solver = 'FAST'
_m = ob_cylinder_003.modifiers.new('Array', 'ARRAY')
_m.count = 20
_m.constant_offset_displace = (0.0, 0.0, 0.0)
_m.relative_offset_displace = (0.0, 71.4, 0.0)
_m = ob_cylinder_003.modifiers.new('Decimate', 'DECIMATE')
_m.ratio = 0.7305

# ---- collection membership
col_collection_1.objects.link(ob_hole)
col_collection_1.objects.link(ob_cylinder)
col_collection_1.objects.link(ob_cube)
col_collection_1.objects.link(ob_camera)
col_collection_1.objects.link(ob_cube_002)
col_collection_1.objects.link(ob_cylinder_003)

# ---- scene / render settings (as saved in the file)
scene.camera = ob_camera
scene.frame_start = 1; scene.frame_end = 250; scene.frame_set(1)
scene.render.engine = 'BLENDER_EEVEE_NEXT'
scene.render.resolution_percentage = 50
scene.render.dither_intensity = 0.0
scene.cycles.use_denoising = False
scene.cycles.samples = 10
scene.cycles.sampling_pattern = 'TABULATED_SOBOL'
scene.cycles.light_sampling_threshold = 0.0
scene.cycles.use_adaptive_sampling = False
scene.cycles.use_light_tree = False
scene.cycles.blur_glossy = 0.0
scene.cycles.pixel_filter_type = 'GAUSSIAN'
scene.cycles.sample_clamp_indirect = 0.0
scene.view_settings.view_transform = 'Standard'
bpy.context.view_layer.update()

# ---- added for rendering (the .blend has no usable light): sun
light_auto_sun = bpy.data.lights.new('AutoSun', 'SUN')
light_auto_sun.energy = 3.0
light_auto_sun.angle = 0.0523599
ob_auto_sun = bpy.data.objects.new('AutoSun', light_auto_sun)
scene.collection.objects.link(ob_auto_sun)
ob_auto_sun.rotation_euler = (0.872665, 0.174533, 0.523599)
bpy.context.view_layer.update()
